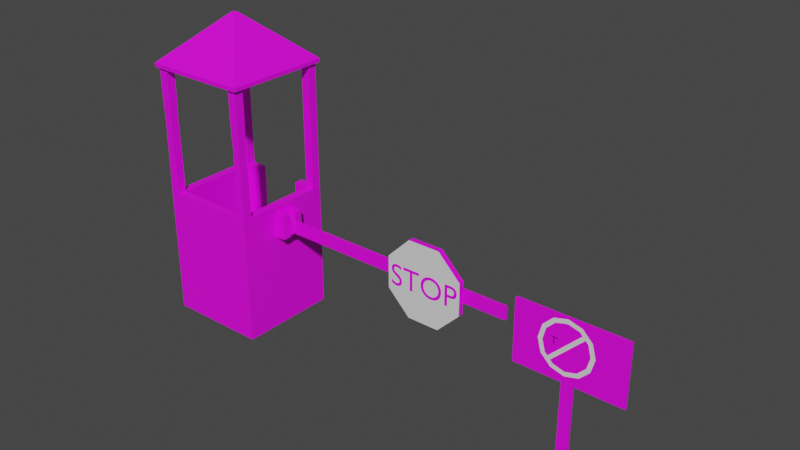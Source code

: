 # Source: Roadblock.blend  (saved by Blender 2.90.8; exported with 4.5.12 LTS)
import bpy
from mathutils import Matrix  # noqa: F401  (used for matrix-valued properties, if any)

bpy.ops.wm.read_factory_settings(use_empty=True)
scene = bpy.context.scene
scene.name = 'Scene'

# ---- collections
col_collection = bpy.data.collections.new('Collection'); scene.collection.children.link(col_collection)

# ---- images (referenced by path relative to the original .blend; pixels are not part of the script)
import os
ASSET_DIR = os.environ.get("B2B_ASSET_DIR", "")  # directory of the original .blend (textures are referenced by path, not embedded)
HERE = os.path.dirname(os.path.abspath(__file__))  # packed textures are extracted next to this script under _unpacked/

def load_image(name, relpath, width, height, colorspace="sRGB"):
    """Load a texture the original file referenced (path relative to the .blend, or extracted next to this script)."""
    p = next((c for c in (os.path.join(HERE, relpath), os.path.join(ASSET_DIR, relpath)) if relpath and os.path.exists(c)), "")
    if p:
        img = bpy.data.images.load(p, check_existing=True)
        img.name = name
    else:  # same state as the original file: an image datablock whose file is absent (Cycles renders it pink)
        img = bpy.data.images.new(name, width, height)
        img.source = "FILE"
        img.filepath = "//" + (relpath or name)
    img.colorspace_settings.name = colorspace
    return img
img_tt_rts_buildings_blue_tga = load_image('TT_RTS_Buildings_blue.tga', 'TT_RTS_Buildings_blue.tga', 1024, 1024, 'sRGB')

# ---- materials (node trees are filled in below, after node groups)
mat_booth = bpy.data.materials.new('Booth')
mat_booth.use_transparent_shadow = False
mat_stop_sign = bpy.data.materials.new('Stop Sign')
mat_stop_sign.use_transparent_shadow = False

# ---- material node trees
mat_booth.use_nodes = True; mat_booth.node_tree.nodes.clear()
_N = mat_booth.node_tree.nodes; _L = mat_booth.node_tree.links
n0 = _N.new('ShaderNodeBsdfPrincipled'); n0.name = 'Principled BSDF'; n0.location = (10, 300)
n0.distribution = 'GGX'
n0.subsurface_method = 'BURLEY'
n0.inputs[3].default_value = 1.45
n0.inputs[27].default_value = (0.0, 0.0, 0.0, 1.0)
n0.inputs[28].default_value = 1.0
n1 = _N.new('ShaderNodeOutputMaterial'); n1.name = 'Material Output'; n1.location = (300, 300)
n2 = _N.new('ShaderNodeTexImage'); n2.name = 'Image Texture'; n2.location = (-280, 280)
n2.image = img_tt_rts_buildings_blue_tga
_L.new(n0.outputs[0], n1.inputs[0])
_L.new(n2.outputs[0], n0.inputs[0])
n1.is_active_output = True
mat_stop_sign.use_nodes = True; mat_stop_sign.node_tree.nodes.clear()
_N = mat_stop_sign.node_tree.nodes; _L = mat_stop_sign.node_tree.links
n0 = _N.new('ShaderNodeBsdfPrincipled'); n0.name = 'Principled BSDF'; n0.location = (10, 300)
n0.distribution = 'GGX'
n0.subsurface_method = 'BURLEY'
n0.inputs[3].default_value = 1.45
n0.inputs[27].default_value = (0.0, 0.0, 0.0, 1.0)
n0.inputs[28].default_value = 1.0
n1 = _N.new('ShaderNodeOutputMaterial'); n1.name = 'Material Output'; n1.location = (300, 300)
_L.new(n0.outputs[0], n1.inputs[0])
n1.is_active_output = True

# ---- world
world_world = bpy.data.worlds.new('World'); scene.world = world_world
world_world.use_nodes = True; world_world.node_tree.nodes.clear()
_N = world_world.node_tree.nodes; _L = world_world.node_tree.links
n0 = _N.new('ShaderNodeOutputWorld'); n0.name = 'World Output'; n0.location = (300, 300)
n1 = _N.new('ShaderNodeBackground'); n1.name = 'Background'; n1.location = (10, 300)
n1.inputs[0].default_value = (0.05088, 0.05088, 0.05088, 1.0)
_L.new(n1.outputs[0], n0.inputs[0])
n0.is_active_output = True
world_world.color = (0.05088, 0.05088, 0.05088)
world_world.use_sun_shadow = False
world_world.sun_shadow_jitter_overblur = 0.0

# ---- meshes
me_cube = bpy.data.meshes.new('Cube')
me_cube.from_pydata([(0.8208, 0.8208, 0.06393), (1.0, 1.0, 0.0), (0.8208, -0.8208, 0.06393), (1.0, -1.0, 0.0), (-0.8208, 0.8208, 0.06393), (-1.0, 1.0, 0.0), (-0.8208, -0.8208, 0.06393), (-1.0, -1.0, 0.0), (1.0, -1.0, 0.2639), (-1.0, -1.0, 0.2639), (1.0, 1.0, 0.2639), (-1.0, 1.0, 0.2639), (1.0, -1.0, 1.42), (-1.0, -1.0, 1.42), (1.0, 1.0, 1.42), (-1.0, 1.0, 1.42), (0.8208, -0.8208, 1.42), (-0.8208, -0.8208, 1.42), (0.8208, 0.8208, 1.42), (-0.8208, 0.8208, 1.42), (0.5094, 1.0, 0.0), (-0.5094, 1.0, 0.0), (0.5094, -1.0, 0.2639), (-0.5094, -1.0, 0.2639), (-0.5094, -1.0, 0.0), (0.5094, -1.0, 0.0), (-0.5094, 1.0, 0.06393), (0.5094, 1.0, 0.06393), (0.5094, -0.8208, 0.06393), (-0.5094, -0.8208, 0.06393), (-0.5094, 0.8208, 0.06393), (0.5094, 0.8208, 0.06393), (0.5094, -1.0, 1.42), (-0.5094, -1.0, 1.42), (-0.5094, 1.0, 1.42), (0.5094, 1.0, 1.42), (0.5094, -0.8208, 1.42), (-0.5094, -0.8208, 1.42), (-0.5094, 0.8208, 1.42), (0.5094, 0.8208, 1.42), (-0.9988, -0.9989, 1.418), (-0.9988, -0.9989, 3.956), (-0.9988, -0.8209, 1.418), (-0.9988, -0.8209, 3.956), (-0.8208, -0.9989, 1.418), (-0.8208, -0.9989, 3.956), (-0.8208, -0.8209, 1.418), (-0.8208, -0.8209, 3.956), (0.8208, -0.9989, 1.418), (0.8208, -0.9989, 3.956), (0.8208, -0.8209, 1.418), (0.8208, -0.8209, 3.956), (0.9988, -0.9989, 1.418), (0.9988, -0.9989, 3.956), (0.9988, -0.8209, 1.418), (0.9988, -0.8209, 3.956), (-0.9988, 0.8173, 1.418), (-0.9988, 0.8173, 3.956), (-0.9988, 0.9953, 1.418), (-0.9988, 0.9953, 3.956), (-0.8208, 0.8173, 1.418), (-0.8208, 0.8173, 3.956), (-0.8208, 0.9953, 1.418), (-0.8208, 0.9953, 3.956), (0.8208, 0.8173, 1.418), (0.8208, 0.8173, 3.956), (0.8208, 0.9953, 1.418), (0.8208, 0.9953, 3.956), (0.9988, 0.8173, 1.418), (0.9988, 0.8173, 3.956), (0.9988, 0.9953, 1.418), (0.9988, 0.9953, 3.956), (-1.059, -1.059, 3.943), (1.059, -1.059, 3.943), (-1.059, 1.059, 3.943), (1.059, 1.059, 3.943), (-0.03866, 0.03866, 4.932), (-0.03866, -0.03866, 4.932), (0.03866, -0.03866, 4.932), (0.03866, 0.03866, 4.932), (-1.059, 1.059, 4.019), (-1.059, -1.059, 4.019), (1.059, -1.059, 4.019), (1.059, 1.059, 4.019), (-0.9918, -0.9919, 2.75), (-0.9903, -0.9904, 2.901), (-0.9988, -0.9989, 3.322), (-0.9988, -0.8209, 3.322), (-0.9903, -0.8294, 2.901), (-0.9918, -0.8279, 2.75), (-0.8208, -0.8209, 3.322), (-0.8292, -0.8294, 2.901), (-0.8277, -0.8279, 2.75), (-0.8208, -0.9989, 3.322), (-0.8292, -0.9904, 2.901), (-0.8277, -0.9919, 2.75), (0.8208, -0.9989, 2.052), (0.8343, -0.9854, 2.687), (0.8208, -0.9989, 3.322), (0.8208, -0.8209, 3.322), (0.8343, -0.8345, 2.687), (0.8208, -0.8209, 2.052), (0.9988, -0.8209, 3.322), (0.9852, -0.8345, 2.687), (0.9988, -0.8209, 2.052), (0.9988, -0.9989, 3.322), (0.9852, -0.9854, 2.687), (0.9988, -0.9989, 2.052), (0.8208, 0.8173, 2.052), (0.8208, 0.8173, 2.687), (0.8208, 0.8173, 3.322), (0.8208, 0.9953, 3.322), (0.8208, 0.9953, 2.687), (0.8208, 0.9953, 2.052), (0.9988, 0.9953, 3.322), (0.9988, 0.9953, 2.687), (0.9988, 0.9953, 2.052), (0.9988, 0.8173, 3.322), (0.9988, 0.8173, 2.687), (0.9988, 0.8173, 2.052), (-0.9988, 0.8173, 2.052), (-0.9988, 0.8173, 2.687), (-0.9988, 0.8173, 3.322), (-0.9988, 0.9953, 3.322), (-0.9988, 0.9953, 2.687), (-0.9988, 0.9953, 2.052), (-0.8208, 0.9953, 3.322), (-0.8208, 0.9953, 2.687), (-0.8208, 0.9953, 2.052), (-0.8208, 0.8173, 3.322), (-0.8208, 0.8173, 2.687), (-0.8208, 0.8173, 2.052), (0.9916, -0.2345, 0.8107), (0.9916, -0.2345, 1.28), (0.9916, 0.2345, 0.8107), (0.9916, 0.2345, 1.28), (1.231, -0.2345, 0.8107), (1.231, -0.2345, 1.28), (1.231, 0.2345, 0.8107), (1.231, 0.2345, 1.28), (0.9916, 0.07818, 0.8107), (0.9916, -0.07818, 0.8107), (0.9916, -0.07818, 1.28), (0.9916, 0.07818, 1.28), (1.231, -0.07818, 0.8107), (1.231, 0.07818, 0.8107), (1.231, 0.07818, 1.28), (1.231, -0.07818, 1.28), (1.111, 0.2345, 0.8107), (1.111, 0.2345, 1.28), (1.111, -0.2345, 0.8107), (1.111, -0.2345, 1.28), (1.111, 0.07818, 1.28), (1.111, -0.07818, 1.28), (1.111, 0.07818, 0.8107), (1.111, -0.07818, 0.8107), (-1.0, 1.0, -1.126), (-1.0, -1.0, -1.126), (-0.5094, 1.0, -1.126), (0.5094, -1.0, -1.126), (1.0, -1.0, -1.126), (1.0, 1.0, -1.126), (0.5094, 1.0, -1.126), (-0.5094, -1.0, -1.126), (-0.6418, -0.6742, 0.505), (-0.6418, -0.6742, 0.6717), (-0.6418, -0.1106, 0.505), (-0.6418, -0.1106, 0.6717), (0.5291, -0.6742, 0.505), (0.5291, -0.6742, 0.6717), (0.5291, -0.1106, 0.505), (0.5291, -0.1106, 0.6717), (-0.05633, -0.144, 0.505), (-0.05633, -0.144, 0.6717), (-0.05633, -0.6742, 0.505), (-0.05633, -0.6742, 0.6717), (-0.5276, -0.1106, 0.505), (-0.5276, -0.6742, 0.6717), (-0.5276, -0.1106, 0.6717), (-0.5276, -0.6742, 0.505), (0.4108, -0.1106, 0.6717), (0.4108, -0.6742, 0.505), (0.4108, -0.1106, 0.505), (0.4108, -0.6742, 0.6717), (-0.6418, -0.2234, 0.505), (-0.6418, -0.5615, 0.505), (-0.6418, -0.5615, 0.6717), (-0.6418, -0.2234, 0.6717), (0.5291, -0.5615, 0.505), (0.4108, -0.2234, 0.06185), (-0.5276, -0.2234, 0.06185), (0.5291, -0.2234, 0.505), (0.5291, -0.2234, 0.6717), (0.5291, -0.5615, 0.06185), (-0.6418, -0.2234, 0.06185), (0.5291, -0.5615, 0.6717), (-0.05633, -0.2234, 0.6717), (0.4108, -0.5615, 0.06185), (0.4108, -0.1106, 0.06185), (-0.05633, -0.5615, 0.6717), (-0.05633, -0.2234, 0.505), (-0.5276, -0.5615, 0.06185), (-0.5276, -0.6742, 0.06185), (-0.05633, -0.5615, 0.505), (-0.5276, -0.2234, 0.505), (0.5291, -0.6742, 0.06185), (0.4108, -0.6742, 0.06185), (-0.5276, -0.5615, 0.505), (-0.5276, -0.2234, 0.6717), (0.5291, -0.1106, 0.06185), (0.5291, -0.2234, 0.06185), (-0.5276, -0.5615, 0.6717), (0.4108, -0.2234, 0.6717), (-0.6418, -0.1106, 0.06185), (-0.5276, -0.1106, 0.06185), (0.4108, -0.5615, 0.6717), (0.4108, -0.2234, 0.505), (-0.6418, -0.6742, 0.06185), (-0.6418, -0.5615, 0.06185), (0.4108, -0.5615, 0.505), (8.789, -0.7142, 0.7756), (6.789, -0.7142, 0.7756), (8.789, -0.7142, 1.932), (6.789, -0.7142, 1.932), (7.891, -0.7142, 0.7756), (7.687, -0.7142, 0.7756), (7.891, -0.7142, 1.932), (7.687, -0.7142, 1.932), (7.687, -0.7142, -0.6147), (7.891, -0.7142, -0.6147), (8.789, -0.7674, 1.932), (8.789, -0.7674, 0.7756), (6.789, -0.7674, 0.7756), (6.789, -0.7674, 1.932), (7.891, -0.7674, 0.7756), (7.687, -0.7674, 0.7756), (7.891, -0.7674, 1.932), (7.687, -0.7674, 1.932), (7.687, -0.7674, -0.6147), (7.891, -0.7674, -0.6147), (7.393, -0.7696, 1.395), (7.523, -0.7696, 1.395), (7.393, -0.7696, 1.525), (7.523, -0.7696, 1.525), (7.413, -0.7696, 1.505), (7.413, -0.7696, 1.415), (7.503, -0.7696, 1.415), (7.503, -0.7696, 1.505), (7.505, -0.7696, 1.394), (7.635, -0.7696, 1.394), (7.505, -0.7696, 1.525), (7.635, -0.7696, 1.525), (7.525, -0.7696, 1.505), (7.525, -0.7696, 1.414), (7.616, -0.7696, 1.414), (7.616, -0.7696, 1.505), (7.453, -0.7696, 1.509), (7.583, -0.7696, 1.509), (7.453, -0.7696, 1.64), (7.583, -0.7696, 1.64), (7.472, -0.7696, 1.62), (7.472, -0.7696, 1.529), (7.563, -0.7696, 1.529), (7.563, -0.7696, 1.62), (7.734, -0.7704, 1.913), (7.482, -0.7704, 1.845), (7.297, -0.7704, 1.66), (7.229, -0.7704, 1.408), (7.297, -0.7704, 1.155), (7.482, -0.7704, 0.9704), (7.734, -0.7704, 0.9028), (7.986, -0.7704, 0.9704), (8.171, -0.7704, 1.155), (8.239, -0.7704, 1.408), (8.171, -0.7704, 1.66), (7.986, -0.7704, 1.845), (7.522, -0.7704, 1.774), (7.734, -0.7704, 1.831), (7.367, -0.7704, 1.619), (7.311, -0.7704, 1.408), (7.367, -0.7704, 1.196), (7.522, -0.7704, 1.041), (7.734, -0.7704, 0.9843), (7.946, -0.7704, 1.041), (8.101, -0.7704, 1.196), (8.157, -0.7704, 1.408), (8.101, -0.7704, 1.619), (7.946, -0.7704, 1.774), (7.997, -0.7704, 1.723), (8.049, -0.7704, 1.671), (8.048, -0.7704, 1.783), (8.11, -0.7704, 1.722), (7.471, -0.7704, 1.093), (7.419, -0.7704, 1.144), (7.42, -0.7704, 1.032), (7.358, -0.7704, 1.094), (7.857, -0.7677, 1.275), (8.039, -0.7677, 1.401), (7.845, -0.7677, 1.292), (8.027, -0.7677, 1.418), (7.899, -0.7677, 1.292), (7.935, -0.7677, 1.317), (7.972, -0.7677, 1.342), (8.008, -0.7677, 1.368), (7.985, -0.7677, 1.401), (7.958, -0.7677, 1.383), (7.902, -0.7677, 1.344), (7.876, -0.7677, 1.325), (8.0, -0.7677, 1.224), (8.036, -0.7677, 1.25), (7.709, -0.7677, 1.741), (7.653, -0.7677, 1.703), (7.953, -0.7677, 1.33), (7.93, -0.7677, 1.363), (8.041, -0.7677, 1.203), (7.654, -0.7677, 1.761), (7.729, -0.7696, 1.029), (7.606, -0.7696, 1.192), (7.853, -0.7696, 1.192), (7.688, -0.7696, 1.249), (7.77, -0.7696, 1.249), (7.606, -0.7696, 1.152), (7.853, -0.7696, 1.152), (7.688, -0.7696, 1.152), (7.77, -0.7696, 1.152)], [], [(30, 4, 6, 29), (24, 23, 9, 7), (7, 9, 11, 5), (24, 7, 157, 163), (1, 10, 8, 3), (20, 27, 10, 1), (29, 6, 17, 37), (6, 4, 19, 17), (8, 10, 14, 12), (11, 9, 13, 15), (37, 17, 13, 33), (18, 16, 12, 14), (17, 19, 15, 13), (39, 18, 14, 35), (26, 11, 15, 34), (22, 8, 12, 32), (31, 0, 18, 39), (0, 2, 16, 18), (4, 30, 38, 19), (27, 31, 39, 35), (9, 23, 33, 13), (23, 22, 32, 33), (10, 27, 35, 14), (27, 26, 30, 31), (19, 38, 34, 15), (26, 34, 38, 30), (16, 36, 32, 12), (36, 37, 33, 32), (2, 28, 36, 16), (28, 29, 37, 36), (5, 11, 26, 21), (21, 26, 27, 20), (1, 3, 160, 161), (7, 5, 156, 157), (3, 8, 22, 25), (25, 22, 23, 24), (0, 31, 28, 2), (31, 30, 29, 28), (86, 41, 43, 87), (87, 43, 47, 90), (90, 47, 45, 93), (93, 45, 41, 86), (42, 46, 44, 40), (47, 43, 41, 45), (98, 49, 51, 99), (99, 51, 55, 102), (102, 55, 53, 105), (105, 53, 49, 98), (50, 54, 52, 48), (55, 51, 49, 53), (122, 57, 59, 123), (123, 59, 63, 126), (126, 63, 61, 129), (129, 61, 57, 122), (58, 62, 60, 56), (63, 59, 57, 61), (110, 65, 67, 111), (111, 67, 71, 114), (114, 71, 69, 117), (117, 69, 65, 110), (66, 70, 68, 64), (71, 67, 65, 69), (72, 74, 75, 73), (77, 78, 79, 76), (75, 74, 80, 83), (72, 73, 82, 81), (73, 75, 83, 82), (74, 72, 81, 80), (77, 76, 80, 81), (78, 77, 81, 82), (79, 78, 82, 83), (76, 79, 83, 80), (44, 95, 84, 40), (95, 94, 85, 84), (94, 93, 86, 85), (46, 92, 95, 44), (92, 91, 94, 95), (91, 90, 93, 94), (42, 89, 92, 46), (89, 88, 91, 92), (88, 87, 90, 91), (40, 84, 89, 42), (84, 85, 88, 89), (85, 86, 87, 88), (52, 107, 96, 48), (107, 106, 97, 96), (106, 105, 98, 97), (54, 104, 107, 52), (104, 103, 106, 107), (103, 102, 105, 106), (50, 101, 104, 54), (101, 100, 103, 104), (100, 99, 102, 103), (48, 96, 101, 50), (96, 97, 100, 101), (97, 98, 99, 100), (68, 119, 108, 64), (119, 118, 109, 108), (118, 117, 110, 109), (70, 116, 119, 68), (116, 115, 118, 119), (115, 114, 117, 118), (66, 113, 116, 70), (113, 112, 115, 116), (112, 111, 114, 115), (64, 108, 113, 66), (108, 109, 112, 113), (109, 110, 111, 112), (60, 131, 120, 56), (131, 130, 121, 120), (130, 129, 122, 121), (62, 128, 131, 60), (128, 127, 130, 131), (127, 126, 129, 130), (58, 125, 128, 62), (125, 124, 127, 128), (124, 123, 126, 127), (56, 120, 125, 58), (120, 121, 124, 125), (121, 122, 123, 124), (140, 143, 135, 134), (148, 149, 139, 138), (144, 147, 137, 136), (150, 151, 133, 132), (155, 144, 136, 150), (153, 142, 133, 151), (149, 135, 143, 152), (152, 143, 142, 153), (148, 138, 145, 154), (155, 153, 147, 144), (138, 139, 146, 145), (154, 145, 146, 152), (132, 133, 142, 141), (141, 142, 143, 140), (140, 154, 155, 141), (134, 148, 154, 140), (153, 155, 154, 152), (139, 149, 152, 146), (147, 153, 151, 137), (141, 155, 150, 132), (136, 137, 151, 150), (134, 135, 149, 148), (162, 161, 160, 159), (156, 158, 163, 157), (158, 162, 159, 163), (20, 1, 161, 162), (5, 21, 158, 156), (25, 24, 163, 159), (3, 25, 159, 160), (21, 20, 162, 158), (184, 187, 167, 166), (182, 180, 171, 170), (188, 195, 169, 168), (179, 177, 165, 164), (188, 168, 205, 193), (211, 186, 165, 177), (215, 199, 175, 183), (207, 203, 174, 179), (181, 183, 175, 174), (176, 178, 173, 172), (166, 167, 178, 176), (170, 191, 210, 209), (199, 211, 177, 175), (174, 175, 177, 179), (168, 169, 183, 181), (195, 215, 183, 169), (203, 219, 181, 174), (172, 173, 180, 182), (172, 182, 216, 200), (200, 216, 219, 203), (171, 180, 212, 192), (192, 212, 215, 195), (216, 182, 198, 189), (173, 178, 208, 196), (196, 208, 211, 199), (166, 176, 214, 213), (204, 184, 194, 190), (181, 219, 197, 206), (184, 204, 207, 185), (207, 179, 202, 201), (176, 172, 200, 204), (219, 188, 193, 197), (204, 200, 203, 207), (185, 207, 201, 218), (180, 173, 196, 212), (168, 181, 206, 205), (212, 196, 199, 215), (179, 164, 217, 202), (178, 167, 187, 208), (176, 204, 190, 214), (208, 187, 186, 211), (191, 216, 189, 210), (184, 166, 213, 194), (182, 170, 209, 198), (216, 191, 188, 219), (198, 209, 210, 189), (170, 171, 192, 191), (164, 185, 218, 217), (191, 192, 195, 188), (218, 201, 202, 217), (164, 165, 186, 185), (213, 214, 190, 194), (185, 186, 187, 184), (197, 193, 205, 206), (224, 226, 222, 220), (221, 223, 227, 225), (225, 224, 229, 228), (225, 227, 226, 224), (234, 231, 230, 236), (232, 235, 237, 233), (235, 238, 239, 234), (235, 234, 236, 237), (223, 221, 232, 233), (228, 229, 239, 238), (222, 226, 236, 230), (225, 228, 238, 235), (226, 227, 237, 236), (224, 220, 231, 234), (229, 224, 234, 239), (220, 222, 230, 231), (227, 223, 233, 237), (221, 225, 235, 232), (245, 244, 242, 240), (246, 245, 240, 241), (247, 246, 241, 243), (244, 247, 243, 242), (253, 252, 250, 248), (254, 253, 248, 249), (255, 254, 249, 251), (252, 255, 251, 250), (261, 260, 258, 256), (262, 261, 256, 257), (263, 262, 257, 259), (260, 263, 259, 258), (287, 288, 290, 275), (276, 277, 264, 265), (278, 276, 265, 266), (279, 278, 266, 267), (280, 279, 267, 268), (293, 280, 268, 295), (282, 281, 269, 270), (283, 282, 270, 271), (284, 283, 271, 272), (285, 284, 272, 273), (286, 285, 273, 274), (289, 286, 274, 291), (277, 287, 275, 264), (288, 289, 291, 290), (281, 292, 294, 269), (292, 293, 295, 294), (288, 293, 292, 289), (303, 297, 299, 304), (296, 300, 307, 298), (300, 301, 306, 307), (312, 302, 305, 313), (302, 303, 304, 305), (312, 301, 308, 314), (313, 305, 310, 315), (306, 313, 315, 311), (302, 312, 314, 309), (301, 312, 313, 306), (324, 322, 318, 320), (321, 323, 319, 317), (323, 324, 320, 319), (316, 324, 323), (316, 323, 321), (316, 322, 324)])
me_cube.polygons.foreach_set('use_smooth', [0, 0, 0, 0, 0, 0, 0, 0, 0, 0, 0, 0, 0, 0, 0, 0, 0, 0, 0, 0, 0, 0, 0, 0, 0, 0, 0, 0, 0, 0, 0, 0, 0, 0, 0, 0, 0, 0, 0, 0, 0, 0, 0, 0, 0, 0, 0, 0, 0, 0, 0, 0, 0, 0, 0, 0, 0, 0, 0, 0, 0, 0, 0, 0, 0, 0, 0, 0, 0, 0, 0, 0, 0, 0, 0, 0, 0, 0, 0, 0, 0, 0, 0, 0, 0, 0, 0, 0, 0, 0, 0, 0, 0, 0, 0, 0, 0, 0, 0, 0, 0, 0, 0, 0, 0, 0, 0, 0, 0, 0, 0, 0, 0, 0, 0, 0, 0, 0, 0, 0, 0, 0, 0, 0, 0, 0, 0, 0, 0, 0, 0, 0, 0, 0, 0, 0, 0, 0, 0, 0, 0, 0, 0, 0, 0, 0, 0, 0, 0, 0, 0, 0, 0, 0, 0, 0, 0, 0, 0, 0, 0, 0, 0, 0, 0, 0, 0, 0, 0, 0, 0, 0, 0, 0, 0, 0, 0, 0, 0, 0, 0, 0, 0, 0, 0, 0, 0, 0, 0, 0, 0, 0, 0, 0, 0, 0, 0, 0, 0, 0, 0, 0, 0, 0, 0, 0, 0, 0, 0, 0, 0, 0, 0, 0, 0, 0, 0, 0, 0, 0, 0, 0, 0, 0, 0, 0, 0, 0, 0, 0, 0, 0, 0, 0, 1, 1, 1, 1, 1, 1, 1, 1, 1, 1, 1, 1, 1, 1, 1, 1, 1, 0, 0, 0, 0, 0, 0, 0, 0, 0, 0, 0, 0, 0, 0, 0, 0])
me_cube.polygons.foreach_set('material_index', [0, 0, 0, 0, 0, 0, 0, 0, 0, 0, 0, 0, 0, 0, 0, 0, 0, 0, 0, 0, 0, 0, 0, 0, 0, 0, 0, 0, 0, 0, 0, 0, 0, 0, 0, 0, 0, 0, 0, 0, 0, 0, 0, 0, 0, 0, 0, 0, 0, 0, 0, 0, 0, 0, 0, 0, 0, 0, 0, 0, 0, 0, 0, 0, 0, 0, 0, 0, 0, 0, 0, 0, 0, 0, 0, 0, 0, 0, 0, 0, 0, 0, 0, 0, 0, 0, 0, 0, 0, 0, 0, 0, 0, 0, 0, 0, 0, 0, 0, 0, 0, 0, 0, 0, 0, 0, 0, 0, 0, 0, 0, 0, 0, 0, 0, 0, 0, 0, 0, 0, 0, 0, 0, 0, 0, 0, 0, 0, 0, 0, 0, 0, 0, 0, 0, 0, 0, 0, 0, 0, 0, 0, 0, 0, 0, 0, 0, 0, 0, 0, 0, 0, 0, 0, 0, 0, 0, 0, 0, 0, 0, 0, 0, 0, 0, 0, 0, 0, 0, 0, 0, 0, 0, 0, 0, 0, 0, 0, 0, 0, 0, 0, 0, 0, 0, 0, 0, 0, 0, 0, 0, 0, 0, 0, 0, 0, 0, 0, 0, 0, 0, 0, 0, 0, 0, 0, 0, 0, 0, 0, 0, 0, 0, 0, 0, 0, 0, 0, 0, 0, 0, 0, 0, 0, 0, 0, 0, 0, 0, 0, 0, 0, 0, 0, 1, 1, 1, 1, 1, 1, 1, 1, 1, 1, 1, 1, 1, 1, 1, 1, 1, 0, 0, 0, 0, 0, 0, 0, 0, 0, 0, 0, 0, 0, 0, 0, 0])
_uv = me_cube.uv_layers.new(name='UVMap')
_uv.uv.foreach_set('vector', [0.9649, 0.02997, 0.9681, 0.02997, 0.9681, 0.04668, 0.9649, 0.04668, 0.6451, 0.0994, 0.6451, 0.1115, 0.6292, 0.1115, 0.6292, 0.0994, 0.6957, 0.09859, 0.6957, 0.1109, 0.6282, 0.1109, 0.6282, 0.09859, 0.6451, 0.0994, 0.6292, 0.0994, 0.6292, 0.0994, 0.6451, 0.0994, 0.6961, 0.09947, 0.6961, 0.1116, 0.6283, 0.1116, 0.6283, 0.09947, 0.6795, 0.09972, 0.6795, 0.1026, 0.696, 0.1117, 0.696, 0.09972, 0.6413, 0.1637, 0.6285, 0.1637, 0.6285, 0.09931, 0.6413, 0.09931, 0.696, 0.0993, 0.6285, 0.0993, 0.6285, 0.1645, 0.696, 0.1645, 0.6283, 0.1116, 0.6961, 0.1116, 0.6961, 0.1646, 0.6283, 0.1646, 0.6282, 0.1109, 0.6957, 0.1109, 0.6957, 0.1646, 0.6282, 0.1646, 0.6297, 0.1603, 0.6292, 0.1603, 0.629, 0.1601, 0.6296, 0.1601, 0.6306, 0.1617, 0.6306, 0.1603, 0.6308, 0.1601, 0.6308, 0.1619, 0.6292, 0.1603, 0.6292, 0.1617, 0.629, 0.1619, 0.629, 0.1601, 0.6302, 0.1617, 0.6306, 0.1617, 0.6308, 0.1619, 0.6302, 0.1619, 0.6607, 0.1026, 0.6421, 0.1117, 0.6421, 0.1643, 0.6607, 0.1643, 0.6779, 0.1115, 0.6938, 0.1115, 0.6938, 0.1643, 0.6779, 0.1643, 0.2401, 0.4657, 0.239, 0.4647, 0.2388, 0.4588, 0.2407, 0.4589, 0.6282, 0.09885, 0.6958, 0.09885, 0.6958, 0.1652, 0.6282, 0.1652, 0.2384, 0.4697, 0.2394, 0.4693, 0.239, 0.4738, 0.238, 0.4737, 0.6607, 0.09894, 0.6416, 0.09894, 0.6416, 0.1651, 0.6607, 0.1651, 0.6292, 0.1115, 0.6451, 0.1115, 0.6451, 0.1643, 0.6292, 0.1643, 0.6451, 0.1115, 0.6779, 0.1115, 0.6779, 0.1643, 0.6451, 0.1643, 0.696, 0.1117, 0.6795, 0.1026, 0.6795, 0.1643, 0.696, 0.1643, 0.9546, 0.02815, 0.9649, 0.02815, 0.9649, 0.02997, 0.9546, 0.02997, 0.6292, 0.1617, 0.6297, 0.1617, 0.6296, 0.1619, 0.629, 0.1619, 0.6607, 0.09894, 0.6607, 0.1651, 0.6798, 0.1651, 0.6798, 0.09894, 0.6306, 0.1603, 0.6302, 0.1603, 0.6302, 0.1601, 0.6308, 0.1601, 0.6302, 0.1603, 0.6297, 0.1603, 0.6296, 0.1601, 0.6302, 0.1601, 0.696, 0.1637, 0.6832, 0.1637, 0.6832, 0.09931, 0.696, 0.09931, 0.6832, 0.1637, 0.6413, 0.1637, 0.6413, 0.09931, 0.6832, 0.09931, 0.6421, 0.09972, 0.6421, 0.1117, 0.6607, 0.1026, 0.6596, 0.09972, 0.6591, 0.09972, 0.6602, 0.1026, 0.6795, 0.1026, 0.6795, 0.09972, 0.6961, 0.09947, 0.6283, 0.09947, 0.6283, 0.09947, 0.6961, 0.09947, 0.6957, 0.09859, 0.6282, 0.09859, 0.6282, 0.09859, 0.6957, 0.09859, 0.6938, 0.0994, 0.6938, 0.1115, 0.6779, 0.1115, 0.6779, 0.0994, 0.6779, 0.0994, 0.6779, 0.1115, 0.6451, 0.1115, 0.6451, 0.0994, 0.9514, 0.02997, 0.9546, 0.02997, 0.9546, 0.04668, 0.9514, 0.04668, 0.9546, 0.02997, 0.9649, 0.02997, 0.9649, 0.04668, 0.9546, 0.04668, 0.1942, 0.2757, 0.1942, 0.3472, 0.2509, 0.3472, 0.2509, 0.2757, 0.1942, 0.2757, 0.1942, 0.3472, 0.2509, 0.3472, 0.2509, 0.2757, 0.1942, 0.2757, 0.1942, 0.3472, 0.2509, 0.3472, 0.2509, 0.2757, 0.1942, 0.2757, 0.1942, 0.3472, 0.2509, 0.3472, 0.2509, 0.2757, 0.125, 0.5, 0.375, 0.5, 0.375, 0.75, 0.125, 0.75, 0.625, 0.5, 0.875, 0.5, 0.875, 0.75, 0.625, 0.75, 0.1942, 0.2757, 0.1942, 0.3472, 0.2509, 0.3472, 0.2509, 0.2757, 0.1942, 0.2757, 0.1942, 0.3472, 0.2509, 0.3472, 0.2509, 0.2757, 0.1942, 0.2757, 0.1942, 0.3472, 0.2509, 0.3472, 0.2509, 0.2757, 0.1942, 0.2757, 0.1942, 0.3472, 0.2509, 0.3472, 0.2509, 0.2757, 0.125, 0.5, 0.375, 0.5, 0.375, 0.75, 0.125, 0.75, 0.625, 0.5, 0.875, 0.5, 0.875, 0.75, 0.625, 0.75, 0.1942, 0.2757, 0.1942, 0.3472, 0.2509, 0.3472, 0.2509, 0.2757, 0.1942, 0.2757, 0.1942, 0.3472, 0.2509, 0.3472, 0.2509, 0.2757, 0.1942, 0.2757, 0.1942, 0.3472, 0.2509, 0.3472, 0.2509, 0.2757, 0.1942, 0.2757, 0.1942, 0.3472, 0.2509, 0.3472, 0.2509, 0.2757, 0.125, 0.5, 0.375, 0.5, 0.375, 0.75, 0.125, 0.75, 0.625, 0.5, 0.875, 0.5, 0.875, 0.75, 0.625, 0.75, 0.1942, 0.2757, 0.1942, 0.3472, 0.2509, 0.3472, 0.2509, 0.2757, 0.1942, 0.2757, 0.1942, 0.3472, 0.2509, 0.3472, 0.2509, 0.2757, 0.1942, 0.2757, 0.1942, 0.3472, 0.2509, 0.3472, 0.2509, 0.2757, 0.1942, 0.2757, 0.1942, 0.3472, 0.2509, 0.3472, 0.2509, 0.2757, 0.125, 0.5, 0.375, 0.5, 0.375, 0.75, 0.125, 0.75, 0.625, 0.5, 0.875, 0.5, 0.875, 0.75, 0.625, 0.75, 0.6963, 0.1655, 0.6963, 0.09855, 0.6269, 0.09855, 0.6269, 0.1655, 0.4817, 0.4817, 0.5183, 0.4817, 0.5183, 0.5183, 0.4817, 0.5183, 0.008118, 0.759, 0.2429, 0.759, 0.2429, 0.7521, 0.008118, 0.7521, 0.008118, 0.759, 0.2429, 0.759, 0.2429, 0.7521, 0.008118, 0.7521, 0.2429, 0.759, 0.008118, 0.759, 0.008118, 0.7521, 0.2429, 0.7521, 0.2429, 0.759, 0.008118, 0.759, 0.008118, 0.7521, 0.2429, 0.7521, 0.1212, 0.865, 0.1297, 0.865, 0.243, 0.7517, 0.00789, 0.7517, 0.1297, 0.865, 0.1212, 0.865, 0.00789, 0.7517, 0.243, 0.7517, 0.1212, 0.865, 0.1297, 0.865, 0.243, 0.7517, 0.00789, 0.7517, 0.1297, 0.865, 0.1212, 0.865, 0.00789, 0.7517, 0.243, 0.7517, 0.1942, 0.2757, 0.1942, 0.3472, 0.2509, 0.3472, 0.2509, 0.2757, 0.1942, 0.2757, 0.1942, 0.3472, 0.2509, 0.3472, 0.2509, 0.2757, 0.1942, 0.2757, 0.1942, 0.3472, 0.2509, 0.3472, 0.2509, 0.2757, 0.1942, 0.2757, 0.1942, 0.3472, 0.2509, 0.3472, 0.2509, 0.2757, 0.1942, 0.2757, 0.1942, 0.3472, 0.2509, 0.3472, 0.2509, 0.2757, 0.1942, 0.2757, 0.1942, 0.3472, 0.2509, 0.3472, 0.2509, 0.2757, 0.1942, 0.2757, 0.1942, 0.3472, 0.2509, 0.3472, 0.2509, 0.2757, 0.1942, 0.2757, 0.1942, 0.3472, 0.2509, 0.3472, 0.2509, 0.2757, 0.1942, 0.2757, 0.1942, 0.3472, 0.2509, 0.3472, 0.2509, 0.2757, 0.1942, 0.2757, 0.1942, 0.3472, 0.2509, 0.3472, 0.2509, 0.2757, 0.1942, 0.2757, 0.1942, 0.3472, 0.2509, 0.3472, 0.2509, 0.2757, 0.1942, 0.2757, 0.1942, 0.3472, 0.2509, 0.3472, 0.2509, 0.2757, 0.1942, 0.2757, 0.1942, 0.3472, 0.2509, 0.3472, 0.2509, 0.2757, 0.1942, 0.2757, 0.1942, 0.3472, 0.2509, 0.3472, 0.2509, 0.2757, 0.1942, 0.2757, 0.1942, 0.3472, 0.2509, 0.3472, 0.2509, 0.2757, 0.1942, 0.2757, 0.1942, 0.3472, 0.2509, 0.3472, 0.2509, 0.2757, 0.1942, 0.2757, 0.1942, 0.3472, 0.2509, 0.3472, 0.2509, 0.2757, 0.1942, 0.2757, 0.1942, 0.3472, 0.2509, 0.3472, 0.2509, 0.2757, 0.1942, 0.2757, 0.1942, 0.3472, 0.2509, 0.3472, 0.2509, 0.2757, 0.1942, 0.2757, 0.1942, 0.3472, 0.2509, 0.3472, 0.2509, 0.2757, 0.1942, 0.2757, 0.1942, 0.3472, 0.2509, 0.3472, 0.2509, 0.2757, 0.1942, 0.2757, 0.1942, 0.3472, 0.2509, 0.3472, 0.2509, 0.2757, 0.1942, 0.2757, 0.1942, 0.3472, 0.2509, 0.3472, 0.2509, 0.2757, 0.1942, 0.2757, 0.1942, 0.3472, 0.2509, 0.3472, 0.2509, 0.2757, 0.1942, 0.2757, 0.1942, 0.3472, 0.2509, 0.3472, 0.2509, 0.2757, 0.1942, 0.2757, 0.1942, 0.3472, 0.2509, 0.3472, 0.2509, 0.2757, 0.1942, 0.2757, 0.1942, 0.3472, 0.2509, 0.3472, 0.2509, 0.2757, 0.1942, 0.2757, 0.1942, 0.3472, 0.2509, 0.3472, 0.2509, 0.2757, 0.1942, 0.2757, 0.1942, 0.3472, 0.2509, 0.3472, 0.2509, 0.2757, 0.1942, 0.2757, 0.1942, 0.3472, 0.2509, 0.3472, 0.2509, 0.2757, 0.1942, 0.2757, 0.1942, 0.3472, 0.2509, 0.3472, 0.2509, 0.2757, 0.1942, 0.2757, 0.1942, 0.3472, 0.2509, 0.3472, 0.2509, 0.2757, 0.1942, 0.2757, 0.1942, 0.3472, 0.2509, 0.3472, 0.2509, 0.2757, 0.1942, 0.2757, 0.1942, 0.3472, 0.2509, 0.3472, 0.2509, 0.2757, 0.1942, 0.2757, 0.1942, 0.3472, 0.2509, 0.3472, 0.2509, 0.2757, 0.1942, 0.2757, 0.1942, 0.3472, 0.2509, 0.3472, 0.2509, 0.2757, 0.1942, 0.2757, 0.1942, 0.3472, 0.2509, 0.3472, 0.2509, 0.2757, 0.1942, 0.2757, 0.1942, 0.3472, 0.2509, 0.3472, 0.2509, 0.2757, 0.1942, 0.2757, 0.1942, 0.3472, 0.2509, 0.3472, 0.2509, 0.2757, 0.1942, 0.2757, 0.1942, 0.3472, 0.2509, 0.3472, 0.2509, 0.2757, 0.1942, 0.2757, 0.1942, 0.3472, 0.2509, 0.3472, 0.2509, 0.2757, 0.1942, 0.2757, 0.1942, 0.3472, 0.2509, 0.3472, 0.2509, 0.2757, 0.1942, 0.2757, 0.1942, 0.3472, 0.2509, 0.3472, 0.2509, 0.2757, 0.1942, 0.2757, 0.1942, 0.3472, 0.2509, 0.3472, 0.2509, 0.2757, 0.1942, 0.2757, 0.1942, 0.3472, 0.2509, 0.3472, 0.2509, 0.2757, 0.1942, 0.2757, 0.1942, 0.3472, 0.2509, 0.3472, 0.2509, 0.2757, 0.1942, 0.2757, 0.1942, 0.3472, 0.2509, 0.3472, 0.2509, 0.2757, 0.1942, 0.2757, 0.1942, 0.3472, 0.2509, 0.3472, 0.2509, 0.2757, 0.5578, 0.1235, 0.5918, 0.1235, 0.5918, 0.152, 0.5578, 0.152, 0.5578, 0.1235, 0.5918, 0.1235, 0.5918, 0.152, 0.5578, 0.152, 0.5578, 0.1235, 0.5918, 0.1235, 0.5918, 0.152, 0.5578, 0.152, 0.5578, 0.1235, 0.5918, 0.1235, 0.5918, 0.152, 0.5578, 0.152, 0.08291, 0.05443, 0.08979, 0.05443, 0.08979, 0.05902, 0.08291, 0.05902, 0.5696, 0.136, 0.5696, 0.1515, 0.5582, 0.1515, 0.5582, 0.136, 0.5918, 0.136, 0.5918, 0.1515, 0.5799, 0.1515, 0.5799, 0.136, 0.5799, 0.136, 0.5799, 0.1515, 0.5696, 0.1515, 0.5696, 0.136, 0.08291, 0.04526, 0.08979, 0.04526, 0.08979, 0.04985, 0.08291, 0.04985, 0.5578, 0.1235, 0.5918, 0.1235, 0.5918, 0.152, 0.5578, 0.152, 0.5578, 0.1235, 0.5918, 0.1235, 0.5918, 0.152, 0.5578, 0.152, 0.5578, 0.1235, 0.5918, 0.1235, 0.5918, 0.152, 0.5578, 0.152, 0.5578, 0.1235, 0.5918, 0.1235, 0.5918, 0.152, 0.5578, 0.152, 0.5578, 0.1235, 0.5918, 0.1235, 0.5918, 0.152, 0.5578, 0.152, 0.07603, 0.04985, 0.08291, 0.04985, 0.08291, 0.05443, 0.07603, 0.05443, 0.07603, 0.04526, 0.08291, 0.04526, 0.08291, 0.04985, 0.07603, 0.04985, 0.5578, 0.1235, 0.5918, 0.1235, 0.5918, 0.152, 0.5578, 0.152, 0.5918, 0.1205, 0.5918, 0.136, 0.5799, 0.136, 0.5799, 0.1205, 0.5696, 0.1205, 0.5696, 0.136, 0.5582, 0.136, 0.5582, 0.1205, 0.07603, 0.05443, 0.08291, 0.05443, 0.08291, 0.05902, 0.07603, 0.05902, 0.5578, 0.1235, 0.5918, 0.1235, 0.5918, 0.152, 0.5578, 0.152, 0.5578, 0.1235, 0.5918, 0.1235, 0.5918, 0.152, 0.5578, 0.152, 0.673, 0.1639, 0.6957, 0.1639, 0.6957, 0.09869, 0.673, 0.09869, 0.6277, 0.1639, 0.6504, 0.1639, 0.6504, 0.09869, 0.6277, 0.09869, 0.6504, 0.1639, 0.673, 0.1639, 0.673, 0.09869, 0.6504, 0.09869, 0.6795, 0.09972, 0.696, 0.09972, 0.696, 0.09972, 0.6795, 0.09972, 0.6421, 0.09972, 0.6596, 0.09972, 0.6596, 0.09972, 0.6421, 0.09972, 0.6779, 0.0994, 0.6451, 0.0994, 0.6451, 0.0994, 0.6779, 0.0994, 0.6938, 0.0994, 0.6779, 0.0994, 0.6779, 0.0994, 0.6938, 0.0994, 0.6591, 0.09972, 0.6795, 0.09972, 0.6795, 0.09972, 0.6591, 0.09972, 0.2069, 0.4429, 0.2165, 0.4429, 0.2165, 0.4454, 0.2069, 0.4454, 0.2069, 0.457, 0.2165, 0.457, 0.2165, 0.4583, 0.2069, 0.4583, 0.2069, 0.4686, 0.2165, 0.4686, 0.2165, 0.4712, 0.2069, 0.4712, 0.2069, 0.4828, 0.2165, 0.4828, 0.2165, 0.4841, 0.2069, 0.4841, 0.2022, 0.4026, 0.2252, 0.4026, 0.2252, 0.5069, 0.2022, 0.5069, 0.2365, 0.4124, 0.2365, 0.4021, 0.2517, 0.4021, 0.2517, 0.4124, 0.2365, 0.4973, 0.2365, 0.4551, 0.2517, 0.4551, 0.2517, 0.4973, 0.1494, 0.7, 0.25, 0.7, 0.25, 0.75, 0.1494, 0.75, 0.2069, 0.4725, 0.2165, 0.4725, 0.2165, 0.4776, 0.2069, 0.4776, 0.2069, 0.4467, 0.2165, 0.4467, 0.2165, 0.4519, 0.2069, 0.4519, 0.2069, 0.4454, 0.2165, 0.4454, 0.2165, 0.4467, 0.2069, 0.4467, 0.2022, 0.4026, 0.2252, 0.4026, 0.2252, 0.5069, 0.2022, 0.5069, 0.2365, 0.4551, 0.2365, 0.4124, 0.2517, 0.4124, 0.2517, 0.4551, 0.2069, 0.4776, 0.2165, 0.4776, 0.2165, 0.4828, 0.2069, 0.4828, 0.2069, 0.4712, 0.2165, 0.4712, 0.2165, 0.4725, 0.2069, 0.4725, 0.2365, 0.5081, 0.2365, 0.4973, 0.2517, 0.4973, 0.2517, 0.5081, 0.25, 0.7, 0.3497, 0.7, 0.3497, 0.75, 0.25, 0.75, 0.2069, 0.4519, 0.2165, 0.4519, 0.2165, 0.457, 0.2069, 0.457, 0.25, 0.5, 0.3497, 0.5, 0.3497, 0.55, 0.25, 0.55, 0.25, 0.55, 0.3497, 0.55, 0.3497, 0.7, 0.25, 0.7, 0.1755, 0.5081, 0.1755, 0.4973, 0.1908, 0.4973, 0.1908, 0.5081, 0.1908, 0.5081, 0.1908, 0.4973, 0.2365, 0.4973, 0.2365, 0.5081, 0.1776, 0.4026, 0.2005, 0.4026, 0.2005, 0.5069, 0.1776, 0.5069, 0.1755, 0.4551, 0.1755, 0.4124, 0.1908, 0.4124, 0.1908, 0.4551, 0.1908, 0.4551, 0.1908, 0.4124, 0.2365, 0.4124, 0.2365, 0.4551, 0.1776, 0.4026, 0.2005, 0.4026, 0.2005, 0.5069, 0.1776, 0.5069, 0.2022, 0.4026, 0.2252, 0.4026, 0.2252, 0.5069, 0.2022, 0.5069, 0.2022, 0.4026, 0.2252, 0.4026, 0.2252, 0.5069, 0.2022, 0.5069, 0.125, 0.55, 0.1494, 0.55, 0.1494, 0.7, 0.125, 0.7, 0.2022, 0.4026, 0.2252, 0.4026, 0.2252, 0.5069, 0.2022, 0.5069, 0.1494, 0.5, 0.25, 0.5, 0.25, 0.55, 0.1494, 0.55, 0.1776, 0.4026, 0.2005, 0.4026, 0.2005, 0.5069, 0.1776, 0.5069, 0.1494, 0.55, 0.25, 0.55, 0.25, 0.7, 0.1494, 0.7, 0.1776, 0.4026, 0.2005, 0.4026, 0.2005, 0.5069, 0.1776, 0.5069, 0.1755, 0.4973, 0.1755, 0.4551, 0.1908, 0.4551, 0.1908, 0.4973, 0.2022, 0.4026, 0.2252, 0.4026, 0.2252, 0.5069, 0.2022, 0.5069, 0.1908, 0.4973, 0.1908, 0.4551, 0.2365, 0.4551, 0.2365, 0.4973, 0.2022, 0.4026, 0.2252, 0.4026, 0.2252, 0.5069, 0.2022, 0.5069, 0.1755, 0.4124, 0.1755, 0.4021, 0.1908, 0.4021, 0.1908, 0.4124, 0.2022, 0.4026, 0.2252, 0.4026, 0.2252, 0.5069, 0.2022, 0.5069, 0.1908, 0.4124, 0.1908, 0.4021, 0.2365, 0.4021, 0.2365, 0.4124, 0.2022, 0.4026, 0.2252, 0.4026, 0.2252, 0.5069, 0.2022, 0.5069, 0.2022, 0.4026, 0.2252, 0.4026, 0.2252, 0.5069, 0.2022, 0.5069, 0.2022, 0.4026, 0.2252, 0.4026, 0.2252, 0.5069, 0.2022, 0.5069, 0.3497, 0.55, 0.375, 0.55, 0.375, 0.7, 0.3497, 0.7, 0.3497, 0.5, 0.375, 0.5, 0.375, 0.55, 0.3497, 0.55, 0.2069, 0.4583, 0.2165, 0.4583, 0.2165, 0.4609, 0.2069, 0.4609, 0.2022, 0.4026, 0.2252, 0.4026, 0.2252, 0.5069, 0.2022, 0.5069, 0.2069, 0.4609, 0.2165, 0.4609, 0.2165, 0.4686, 0.2069, 0.4686, 0.125, 0.7, 0.1494, 0.7, 0.1494, 0.75, 0.125, 0.75, 0.2069, 0.4326, 0.2165, 0.4326, 0.2165, 0.4352, 0.2069, 0.4352, 0.125, 0.5, 0.1494, 0.5, 0.1494, 0.55, 0.125, 0.55, 0.2069, 0.4352, 0.2165, 0.4352, 0.2165, 0.4429, 0.2069, 0.4429, 0.3497, 0.7, 0.375, 0.7, 0.375, 0.75, 0.3497, 0.75, 0.1915, 0.3075, 0.2531, 0.3075, 0.2531, 0.2746, 0.1915, 0.2746, 0.1915, 0.348, 0.2531, 0.348, 0.2531, 0.315, 0.1915, 0.315, 0.2205, 0.2808, 0.2131, 0.2808, 0.2131, 0.3, 0.2205, 0.3, 0.1915, 0.315, 0.2531, 0.315, 0.2531, 0.3075, 0.1915, 0.3075, 0.192, 0.3069, 0.192, 0.2737, 0.2526, 0.2737, 0.2526, 0.3069, 0.192, 0.3477, 0.192, 0.3144, 0.2526, 0.3144, 0.2526, 0.3477, 0.2205, 0.2808, 0.2205, 0.3, 0.2131, 0.3, 0.2131, 0.2808, 0.192, 0.3144, 0.192, 0.3069, 0.2526, 0.3069, 0.2526, 0.3144, 0.1968, 0.3417, 0.1968, 0.2984, 0.1968, 0.2984, 0.1968, 0.3417, 0.6582, 0.0994, 0.6648, 0.0994, 0.6648, 0.0994, 0.6582, 0.0994, 0.6938, 0.1643, 0.6648, 0.1643, 0.6648, 0.1643, 0.6938, 0.1643, 0.2205, 0.2808, 0.2205, 0.3, 0.2205, 0.3, 0.2205, 0.2808, 0.6648, 0.1643, 0.6582, 0.1643, 0.6582, 0.1643, 0.6648, 0.1643, 0.6648, 0.1115, 0.6938, 0.1115, 0.6938, 0.1115, 0.6648, 0.1115, 0.2131, 0.3, 0.2131, 0.2808, 0.2131, 0.2808, 0.2131, 0.3, 0.2497, 0.2984, 0.2497, 0.3417, 0.2497, 0.3417, 0.2497, 0.2984, 0.6582, 0.1643, 0.6292, 0.1643, 0.6292, 0.1643, 0.6582, 0.1643, 0.6292, 0.1115, 0.6582, 0.1115, 0.6582, 0.1115, 0.6292, 0.1115, 0.277, 0.2121, 0.2771, 0.2121, 0.2772, 0.2122, 0.2769, 0.2122, 0.277, 0.2119, 0.277, 0.2121, 0.2769, 0.2122, 0.2769, 0.2119, 0.2771, 0.2119, 0.277, 0.2119, 0.2769, 0.2119, 0.2772, 0.2119, 0.2771, 0.2121, 0.2771, 0.2119, 0.2772, 0.2119, 0.2772, 0.2122, 0.2769, 0.2121, 0.2769, 0.2119, 0.2769, 0.2119, 0.2769, 0.2122, 0.2767, 0.2121, 0.2769, 0.2121, 0.2769, 0.2122, 0.2767, 0.2122, 0.2767, 0.2119, 0.2767, 0.2121, 0.2767, 0.2122, 0.2767, 0.2119, 0.2769, 0.2119, 0.2767, 0.2119, 0.2767, 0.2119, 0.2769, 0.2119, 0.2765, 0.2121, 0.2766, 0.2121, 0.2767, 0.2122, 0.2764, 0.2122, 0.2765, 0.2119, 0.2765, 0.2121, 0.2764, 0.2122, 0.2764, 0.2119, 0.2766, 0.2119, 0.2765, 0.2119, 0.2764, 0.2119, 0.2767, 0.2119, 0.2766, 0.2121, 0.2766, 0.2119, 0.2767, 0.2119, 0.2767, 0.2122, 0.6559, 0.5927, 0.6651, 0.5874, 0.6699, 0.5978, 0.659, 0.6041, 0.5968, 0.5769, 0.6242, 0.5927, 0.6212, 0.6041, 0.5885, 0.5852, 0.581, 0.5495, 0.5968, 0.5769, 0.5885, 0.5852, 0.5696, 0.5525, 0.581, 0.5178, 0.581, 0.5495, 0.5696, 0.5525, 0.5696, 0.5147, 0.5968, 0.4904, 0.581, 0.5178, 0.5696, 0.5147, 0.5885, 0.482, 0.6059, 0.4851, 0.5968, 0.4904, 0.5885, 0.482, 0.5994, 0.4757, 0.6559, 0.4745, 0.6242, 0.4745, 0.6212, 0.4631, 0.659, 0.4631, 0.6833, 0.4904, 0.6559, 0.4745, 0.659, 0.4631, 0.6917, 0.482, 0.6992, 0.5178, 0.6833, 0.4904, 0.6917, 0.482, 0.7105, 0.5147, 0.6992, 0.5495, 0.6992, 0.5178, 0.7105, 0.5147, 0.7105, 0.5525, 0.6833, 0.5769, 0.6992, 0.5495, 0.7105, 0.5525, 0.6917, 0.5852, 0.6742, 0.5822, 0.6833, 0.5769, 0.6917, 0.5852, 0.6808, 0.5915, 0.6242, 0.5927, 0.6559, 0.5927, 0.659, 0.6041, 0.6212, 0.6041, 0.6651, 0.5874, 0.6742, 0.5822, 0.6808, 0.5915, 0.6699, 0.5978, 0.6242, 0.4745, 0.6151, 0.4798, 0.6103, 0.4694, 0.6212, 0.4631, 0.6151, 0.4798, 0.6059, 0.4851, 0.5994, 0.4757, 0.6103, 0.4694, 0.6651, 0.5874, 0.6059, 0.4851, 0.6151, 0.4798, 0.6742, 0.5822, 0.2749, 0.2138, 0.2749, 0.2138, 0.2749, 0.2137, 0.2749, 0.2137, 0.2753, 0.2137, 0.2752, 0.2137, 0.2752, 0.2137, 0.2753, 0.2137, 0.2752, 0.2137, 0.2751, 0.2138, 0.2751, 0.2137, 0.2752, 0.2137, 0.2751, 0.2138, 0.275, 0.2138, 0.275, 0.2137, 0.2751, 0.2137, 0.275, 0.2138, 0.2749, 0.2138, 0.2749, 0.2137, 0.275, 0.2137, 0.2751, 0.2138, 0.2751, 0.2138, 0.2752, 0.214, 0.2751, 0.2141, 0.2751, 0.2137, 0.275, 0.2137, 0.2749, 0.2129, 0.2749, 0.2128, 0.2751, 0.2137, 0.2751, 0.2137, 0.2749, 0.2128, 0.275, 0.2128, 0.275, 0.2138, 0.2751, 0.2138, 0.2751, 0.2141, 0.2751, 0.214, 0.2751, 0.2138, 0.2751, 0.2138, 0.2751, 0.2137, 0.2751, 0.2137, 0.275, 0.2125, 0.2749, 0.2124, 0.2749, 0.2124, 0.2751, 0.2124, 0.2752, 0.2128, 0.2751, 0.2126, 0.2753, 0.2125, 0.2753, 0.2127, 0.2751, 0.2126, 0.275, 0.2125, 0.2751, 0.2124, 0.2753, 0.2125, 0.2749, 0.2128, 0.275, 0.2125, 0.2751, 0.2126, 0.2749, 0.2128, 0.2751, 0.2126, 0.2752, 0.2128, 0.2749, 0.2128, 0.2749, 0.2124, 0.275, 0.2125])
me_cube.materials.append(mat_booth)
me_cube.materials.append(mat_stop_sign)
me_cube.use_remesh_preserve_volume = False
me_cube.use_remesh_preserve_attributes = False
me_cube.use_mirror_vertex_groups = False
me_cube.update()
me_circle_003 = bpy.data.meshes.new('Circle.003')
me_circle_003.from_pydata([(-0.7071, 0.7071, 0.1715), (0.0, 1.0, 0.1715), (-1.0, -4.371e-08, 0.1715), (-0.7071, -0.7071, 0.1715), (8.742e-08, -1.0, 0.1715), (0.7071, -0.7071, 0.1715), (1.0, 1.192e-08, 0.1715), (0.7071, 0.7071, 0.1715), (-0.7071, 0.7071, -0.3856), (-4.441e-16, 1.0, -0.3856), (-1.0, -4.371e-08, -0.3856), (-0.7071, -0.7071, -0.3856), (8.742e-08, -1.0, -0.3856), (0.7071, -0.7071, -0.3856), (1.0, 1.192e-08, -0.3856), (0.7071, 0.7071, -0.3856), (0.7879, -0.2568, 0.01596), (0.3667, 0.76, 0.01596), (0.7879, -0.2568, -0.3761), (0.3667, 0.76, -0.3761), (13.8, 9.299, -3.427e-07), (11.19, 8.218, -3.427e-07), (10.11, 5.609, -3.427e-07), (11.19, 3.0, -3.427e-07), (13.8, 1.919, -3.427e-07), (16.41, 3.0, -3.427e-07), (17.49, 5.609, -3.427e-07), (16.41, 8.218, -3.427e-07), (11.19, 8.218, 0.6327), (13.8, 9.299, 0.6327), (10.11, 5.609, 0.6327), (11.19, 3.0, 0.6327), (13.8, 1.919, 0.6327), (16.41, 3.0, 0.6327), (17.49, 5.609, 0.6327), (16.41, 8.218, 0.6327), (20.19, 8.97, -0.3761), (20.61, 7.953, -0.3761), (20.61, 7.953, 0.01596), (20.19, 8.97, 0.01596), (15.35, 7.239, 0.6649), (16.05, 5.547, 0.6649), (16.29, 5.647, 0.6649), (15.99, 6.38, 0.6649), (16.24, 6.484, 0.6649), (16.33, 6.527, 0.6649), (16.41, 6.575, 0.6649), (16.48, 6.627, 0.6649), (16.54, 6.682, 0.6649), (16.58, 6.74, 0.6649), (16.61, 6.801, 0.6649), (16.64, 6.864, 0.6649), (16.65, 6.929, 0.6649), (16.66, 6.995, 0.6649), (16.65, 7.061, 0.6649), (16.64, 7.128, 0.6649), (16.61, 7.195, 0.6649), (16.58, 7.259, 0.6649), (16.55, 7.318, 0.6649), (16.5, 7.371, 0.6649), (16.45, 7.416, 0.6649), (16.4, 7.454, 0.6649), (16.34, 7.484, 0.6649), (16.28, 7.506, 0.6649), (16.21, 7.518, 0.6649), (16.13, 7.519, 0.6649), (16.05, 7.51, 0.6649), (15.96, 7.49, 0.6649), (15.87, 7.458, 0.6649), (15.68, 7.122, 0.6649), (15.96, 7.24, 0.6649), (16.02, 7.259, 0.6649), (16.07, 7.27, 0.6649), (16.11, 7.274, 0.6649), (16.15, 7.272, 0.6649), (16.19, 7.264, 0.6649), (16.23, 7.251, 0.6649), (16.26, 7.234, 0.6649), (16.28, 7.212, 0.6649), (16.31, 7.188, 0.6649), (16.33, 7.161, 0.6649), (16.34, 7.131, 0.6649), (16.36, 7.101, 0.6649), (16.37, 7.059, 0.6649), (16.38, 7.019, 0.6649), (16.38, 6.98, 0.6649), (16.38, 6.942, 0.6649), (16.37, 6.906, 0.6649), (16.36, 6.871, 0.6649), (16.34, 6.839, 0.6649), (16.32, 6.809, 0.6649), (16.29, 6.781, 0.6649), (16.25, 6.755, 0.6649), (16.21, 6.732, 0.6649), (16.17, 6.712, 0.6649), (15.9, 6.598, 0.6649), (13.59, 5.521, 0.6649), (13.65, 5.411, 0.6649), (13.71, 5.309, 0.6649), (13.79, 5.218, 0.6649), (13.88, 5.138, 0.6649), (13.98, 5.07, 0.6649), (14.09, 5.016, 0.6649), (14.2, 4.976, 0.6649), (14.32, 4.951, 0.6649), (14.45, 4.943, 0.6649), (14.58, 4.952, 0.6649), (14.72, 4.98, 0.6649), (14.85, 5.027, 0.6649), (14.99, 5.092, 0.6649), (15.11, 5.17, 0.6649), (15.21, 5.258, 0.6649), (15.3, 5.354, 0.6649), (15.36, 5.458, 0.6649), (15.42, 5.569, 0.6649), (15.46, 5.683, 0.6649), (15.48, 5.801, 0.6649), (15.48, 5.92, 0.6649), (15.47, 6.04, 0.6649), (15.45, 6.159, 0.6649), (15.41, 6.275, 0.6649), (15.35, 6.388, 0.6649), (15.29, 6.491, 0.6649), (15.21, 6.583, 0.6649), (15.12, 6.663, 0.6649), (15.02, 6.73, 0.6649), (14.91, 6.784, 0.6649), (14.8, 6.823, 0.6649), (14.67, 6.846, 0.6649), (14.55, 6.853, 0.6649), (14.41, 6.843, 0.6649), (14.28, 6.814, 0.6649), (14.14, 6.766, 0.6649), (14.01, 6.703, 0.6649), (13.9, 6.628, 0.6649), (13.8, 6.542, 0.6649), (13.71, 6.447, 0.6649), (13.64, 6.344, 0.6649), (13.59, 6.234, 0.6649), (13.55, 6.12, 0.6649), (13.53, 6.002, 0.6649), (13.52, 5.882, 0.6649), (13.53, 5.761, 0.6649), (13.55, 5.64, 0.6649), (13.84, 5.625, 0.6649), (13.81, 5.718, 0.6649), (13.79, 5.811, 0.6649), (13.78, 5.904, 0.6649), (13.79, 5.994, 0.6649), (13.81, 6.081, 0.6649), (13.84, 6.165, 0.6649), (13.88, 6.244, 0.6649), (13.93, 6.318, 0.6649), (13.99, 6.386, 0.6649), (14.06, 6.446, 0.6649), (14.14, 6.499, 0.6649), (14.23, 6.543, 0.6649), (14.33, 6.576, 0.6649), (14.42, 6.596, 0.6649), (14.52, 6.603, 0.6649), (14.61, 6.599, 0.6649), (14.7, 6.583, 0.6649), (14.78, 6.555, 0.6649), (14.86, 6.517, 0.6649), (14.94, 6.468, 0.6649), (15.0, 6.408, 0.6649), (15.06, 6.339, 0.6649), (15.12, 6.259, 0.6649), (15.16, 6.171, 0.6649), (15.19, 6.078, 0.6649), (15.21, 5.985, 0.6649), (15.22, 5.893, 0.6649), (15.21, 5.803, 0.6649), (15.19, 5.716, 0.6649), (15.16, 5.632, 0.6649), (15.12, 5.552, 0.6649), (15.07, 5.478, 0.6649), (15.01, 5.41, 0.6649), (14.94, 5.349, 0.6649), (14.86, 5.296, 0.6649), (14.77, 5.252, 0.6649), (14.67, 5.22, 0.6649), (14.58, 5.2, 0.6649), (14.48, 5.193, 0.6649), (14.39, 5.197, 0.6649), (14.3, 5.214, 0.6649), (14.22, 5.241, 0.6649), (14.14, 5.28, 0.6649), (14.07, 5.329, 0.6649), (14.0, 5.389, 0.6649), (13.94, 5.458, 0.6649), (13.88, 5.537, 0.6649), (13.09, 6.304, 0.6649), (11.67, 5.718, 0.6649), (11.76, 5.499, 0.6649), (12.35, 5.742, 0.6649), (12.96, 4.268, 0.6649), (13.2, 4.369, 0.6649), (12.59, 5.843, 0.6649), (13.18, 6.085, 0.6649), (11.52, 5.543, 0.6649), (11.49, 5.549, 0.6649), (11.45, 5.554, 0.6649), (11.41, 5.557, 0.6649), (11.37, 5.559, 0.6649), (11.34, 5.558, 0.6649), (11.3, 5.556, 0.6649), (11.27, 5.552, 0.6649), (11.23, 5.546, 0.6649), (11.2, 5.538, 0.6649), (11.16, 5.529, 0.6649), (11.13, 5.518, 0.6649), (11.1, 5.506, 0.6649), (11.02, 5.471, 0.6649), (10.96, 5.431, 0.6649), (10.9, 5.386, 0.6649), (10.85, 5.338, 0.6649), (10.81, 5.285, 0.6649), (10.77, 5.229, 0.6649), (10.75, 5.169, 0.6649), (10.74, 5.107, 0.6649), (10.73, 5.043, 0.6649), (10.73, 4.977, 0.6649), (10.75, 4.91, 0.6649), (10.77, 4.841, 0.6649), (10.83, 4.74, 0.6649), (10.91, 4.664, 0.6649), (11.0, 4.609, 0.6649), (11.11, 4.57, 0.6649), (11.22, 4.543, 0.6649), (11.33, 4.523, 0.6649), (11.44, 4.506, 0.6649), (11.55, 4.486, 0.6649), (11.65, 4.459, 0.6649), (11.74, 4.421, 0.6649), (11.81, 4.366, 0.6649), (11.86, 4.291, 0.6649), (11.86, 4.266, 0.6649), (11.87, 4.239, 0.6649), (11.87, 4.211, 0.6649), (11.87, 4.181, 0.6649), (11.86, 4.151, 0.6649), (11.85, 4.121, 0.6649), (11.83, 4.091, 0.6649), (11.81, 4.062, 0.6649), (11.78, 4.034, 0.6649), (11.75, 4.008, 0.6649), (11.71, 3.984, 0.6649), (11.67, 3.963, 0.6649), (11.63, 3.948, 0.6649), (11.58, 3.936, 0.6649), (11.54, 3.929, 0.6649), (11.5, 3.925, 0.6649), (11.45, 3.924, 0.6649), (11.4, 3.927, 0.6649), (11.36, 3.934, 0.6649), (11.31, 3.945, 0.6649), (11.26, 3.959, 0.6649), (11.22, 3.977, 0.6649), (11.17, 3.999, 0.6649), (11.12, 4.024, 0.6649), (11.25, 3.716, 0.6649), (11.29, 3.705, 0.6649), (11.34, 3.697, 0.6649), (11.38, 3.691, 0.6649), (11.43, 3.688, 0.6649), (11.47, 3.688, 0.6649), (11.52, 3.69, 0.6649), (11.56, 3.694, 0.6649), (11.61, 3.701, 0.6649), (11.65, 3.711, 0.6649), (11.7, 3.723, 0.6649), (11.74, 3.738, 0.6649), (11.79, 3.756, 0.6649), (11.85, 3.788, 0.6649), (11.91, 3.826, 0.6649), (11.96, 3.869, 0.6649), (12.01, 3.917, 0.6649), (12.04, 3.97, 0.6649), (12.07, 4.027, 0.6649), (12.09, 4.086, 0.6649), (12.11, 4.149, 0.6649), (12.11, 4.213, 0.6649), (12.11, 4.279, 0.6649), (12.09, 4.345, 0.6649), (12.07, 4.412, 0.6649), (12.0, 4.53, 0.6649), (11.92, 4.617, 0.6649), (11.83, 4.68, 0.6649), (11.72, 4.723, 0.6649), (11.61, 4.751, 0.6649), (11.49, 4.769, 0.6649), (11.38, 4.783, 0.6649), (11.28, 4.798, 0.6649), (11.18, 4.819, 0.6649), (11.09, 4.85, 0.6649), (11.03, 4.898, 0.6649), (10.98, 4.967, 0.6649), (10.97, 4.997, 0.6649), (10.97, 5.027, 0.6649), (10.97, 5.057, 0.6649), (10.97, 5.087, 0.6649), (10.98, 5.115, 0.6649), (11.0, 5.144, 0.6649), (11.02, 5.17, 0.6649), (11.04, 5.196, 0.6649), (11.07, 5.22, 0.6649), (11.1, 5.242, 0.6649), (11.13, 5.262, 0.6649), (11.17, 5.279, 0.6649), (11.2, 5.29, 0.6649), (11.23, 5.3, 0.6649), (11.26, 5.308, 0.6649), (11.3, 5.314, 0.6649), (11.33, 5.318, 0.6649), (11.37, 5.32, 0.6649), (11.41, 5.319, 0.6649), (11.45, 5.315, 0.6649), (11.5, 5.308, 0.6649), (11.54, 5.298, 0.6649), (11.59, 5.285, 0.6649), (11.64, 5.267, 0.6649)], [], [(0, 2, 3, 4, 5, 6, 7, 1), (7, 15, 9, 1), (5, 13, 14, 6), (3, 11, 12, 4), (0, 8, 10, 2), (6, 14, 15, 7), (4, 12, 13, 5), (2, 10, 11, 3), (8, 9, 15, 14, 13, 12, 11, 10), (1, 9, 8, 0), (18, 37, 38, 16), (17, 39, 36, 19), (16, 38, 39, 17), (21, 20, 27, 26, 25, 24, 23, 22), (28, 30, 31, 32, 33, 34, 35, 29), (26, 27, 35, 34), (24, 25, 33, 32), (22, 23, 31, 30), (20, 21, 28, 29), (27, 20, 29, 35), (25, 26, 34, 33), (23, 24, 32, 31), (21, 22, 30, 28), (37, 36, 39, 38), (19, 36, 37, 18), (41, 69, 40), (69, 68, 40), (69, 67, 68), (69, 66, 67), (69, 65, 66), (69, 64, 65), (69, 63, 64), (69, 62, 63), (69, 61, 62), (69, 70, 61), (70, 60, 61), (41, 95, 69), (71, 60, 70), (72, 60, 71), (73, 60, 72), (73, 59, 60), (74, 59, 73), (75, 59, 74), (76, 59, 75), (76, 58, 59), (77, 58, 76), (78, 58, 77), (79, 58, 78), (79, 57, 58), (80, 57, 79), (81, 57, 80), (81, 56, 57), (82, 56, 81), (83, 56, 82), (83, 55, 56), (84, 55, 83), (84, 54, 55), (85, 54, 84), (86, 54, 85), (86, 53, 54), (87, 53, 86), (88, 53, 87), (88, 52, 53), (89, 52, 88), (90, 52, 89), (91, 52, 90), (92, 52, 91), (92, 51, 52), (93, 51, 92), (94, 51, 93), (41, 43, 95), (43, 94, 95), (43, 51, 94), (43, 50, 51), (43, 49, 50), (43, 48, 49), (43, 47, 48), (43, 46, 47), (43, 45, 46), (43, 44, 45), (41, 42, 43), (133, 131, 132), (133, 130, 131), (134, 130, 133), (134, 129, 130), (135, 129, 134), (135, 128, 129), (136, 128, 135), (136, 127, 128), (137, 127, 136), (137, 126, 127), (138, 156, 137), (156, 126, 137), (138, 155, 156), (157, 126, 156), (158, 126, 157), (138, 154, 155), (159, 126, 158), (138, 153, 154), (159, 125, 126), (139, 153, 138), (160, 125, 159), (139, 152, 153), (161, 125, 160), (139, 151, 152), (161, 124, 125), (140, 151, 139), (162, 124, 161), (140, 150, 151), (163, 124, 162), (140, 149, 150), (163, 123, 124), (141, 149, 140), (164, 123, 163), (141, 148, 149), (164, 122, 123), (142, 148, 141), (165, 122, 164), (142, 147, 148), (166, 122, 165), (142, 146, 147), (166, 121, 122), (143, 146, 142), (167, 121, 166), (143, 145, 146), (167, 120, 121), (96, 145, 143), (168, 120, 167), (96, 144, 145), (97, 144, 96), (97, 191, 144), (169, 120, 168), (169, 119, 120), (97, 190, 191), (170, 119, 169), (170, 118, 119), (98, 190, 97), (98, 189, 190), (171, 118, 170), (171, 117, 118), (99, 189, 98), (172, 117, 171), (99, 188, 189), (172, 116, 117), (100, 188, 99), (173, 116, 172), (100, 187, 188), (174, 116, 173), (100, 186, 187), (174, 115, 116), (101, 186, 100), (175, 115, 174), (101, 185, 186), (176, 115, 175), (101, 184, 185), (176, 114, 115), (102, 184, 101), (177, 114, 176), (102, 183, 184), (178, 114, 177), (102, 182, 183), (178, 113, 114), (103, 182, 102), (179, 113, 178), (103, 181, 182), (180, 113, 179), (103, 180, 181), (103, 113, 180), (103, 112, 113), (104, 112, 103), (104, 111, 112), (105, 111, 104), (105, 110, 111), (106, 110, 105), (106, 109, 110), (107, 109, 106), (107, 108, 109), (194, 192, 193), (194, 199, 192), (195, 199, 194), (196, 198, 195), (198, 199, 195), (196, 197, 198), (213, 211, 212), (213, 210, 211), (213, 209, 210), (214, 209, 213), (214, 208, 209), (214, 207, 208), (215, 207, 214), (215, 206, 207), (215, 205, 206), (216, 205, 215), (216, 204, 205), (216, 203, 204), (217, 203, 216), (217, 202, 203), (217, 201, 202), (218, 201, 217), (218, 200, 201), (218, 313, 200), (313, 314, 200), (314, 315, 200), (315, 316, 200), (316, 317, 200), (317, 318, 200), (318, 319, 200), (319, 320, 200), (320, 321, 200), (219, 311, 218), (311, 312, 218), (312, 313, 218), (220, 309, 219), (309, 310, 219), (310, 311, 219), (221, 308, 220), (308, 309, 220), (221, 307, 308), (221, 306, 307), (221, 305, 306), (221, 304, 305), (221, 303, 304), (222, 303, 221), (222, 302, 303), (222, 301, 302), (222, 300, 301), (223, 300, 222), (223, 299, 300), (223, 298, 299), (224, 298, 223), (224, 297, 298), (224, 296, 297), (225, 296, 224), (225, 295, 296), (225, 294, 295), (226, 294, 225), (226, 293, 294), (227, 293, 226), (227, 292, 293), (227, 291, 292), (228, 291, 227), (228, 290, 291), (229, 290, 228), (229, 289, 290), (230, 289, 229), (230, 288, 289), (231, 288, 230), (231, 287, 288), (232, 287, 231), (233, 287, 232), (233, 286, 287), (234, 286, 233), (235, 286, 234), (235, 285, 286), (236, 285, 235), (261, 259, 260), (236, 284, 285), (237, 284, 236), (261, 258, 259), (238, 284, 237), (238, 283, 284), (261, 257, 258), (239, 283, 238), (261, 256, 257), (240, 283, 239), (241, 283, 240), (241, 282, 283), (261, 255, 256), (242, 282, 241), (261, 254, 255), (243, 282, 242), (261, 253, 254), (243, 281, 282), (244, 281, 243), (261, 252, 253), (245, 281, 244), (261, 251, 252), (246, 281, 245), (261, 250, 251), (247, 281, 246), (261, 249, 250), (247, 280, 281), (248, 280, 247), (261, 248, 249), (261, 280, 248), (261, 279, 280), (262, 279, 261), (263, 279, 262), (263, 278, 279), (264, 278, 263), (264, 277, 278), (265, 277, 264), (266, 277, 265), (266, 276, 277), (267, 276, 266), (268, 276, 267), (268, 275, 276), (269, 275, 268), (270, 275, 269), (270, 274, 275), (271, 274, 270), (272, 274, 271), (272, 273, 274)])
me_circle_003.polygons.foreach_set('material_index', [0, 0, 0, 0, 0, 0, 0, 0, 0, 0, 0, 0, 0, 1, 1, 0, 0, 0, 0, 0, 0, 0, 0, 0, 0, 0, 0, 0, 0, 0, 0, 0, 0, 0, 0, 0, 0, 0, 0, 0, 0, 0, 0, 0, 0, 0, 0, 0, 0, 0, 0, 0, 0, 0, 0, 0, 0, 0, 0, 0, 0, 0, 0, 0, 0, 0, 0, 0, 0, 0, 0, 0, 0, 0, 0, 0, 0, 0, 0, 0, 0, 0, 0, 0, 0, 0, 0, 0, 0, 0, 0, 0, 0, 0, 0, 0, 0, 0, 0, 0, 0, 0, 0, 0, 0, 0, 0, 0, 0, 0, 0, 0, 0, 0, 0, 0, 0, 0, 0, 0, 0, 0, 0, 0, 0, 0, 0, 0, 0, 0, 0, 0, 0, 0, 0, 0, 0, 0, 0, 0, 0, 0, 0, 0, 0, 0, 0, 0, 0, 0, 0, 0, 0, 0, 0, 0, 0, 0, 0, 0, 0, 0, 0, 0, 0, 0, 0, 0, 0, 0, 0, 0, 0, 0, 0, 0, 0, 0, 0, 0, 0, 0, 0, 0, 0, 0, 0, 0, 0, 0, 0, 0, 0, 0, 0, 0, 0, 0, 0, 0, 0, 0, 0, 0, 0, 0, 0, 0, 0, 0, 0, 0, 0, 0, 0, 0, 0, 0, 0, 0, 0, 0, 0, 0, 0, 0, 0, 0, 0, 0, 0, 0, 0, 0, 0, 0, 0, 0, 0, 0, 0, 0, 0, 0, 0, 0, 0, 0, 0, 0, 0, 0, 0, 0, 0, 0, 0, 0, 0, 0, 0, 0, 0, 0, 0, 0, 0, 0, 0, 0, 0, 0, 0, 0, 0, 0, 0, 0, 0, 0, 0, 0, 0, 0, 0, 0, 0, 0, 0, 0, 0, 0, 0, 0, 0, 0, 0, 0, 0, 0, 0, 0, 0])
_uv = me_circle_003.uv_layers.new(name='UVMap')
_uv.uv.foreach_set('vector', [0.4773, 0.09953, 0.489, 0.128, 0.4773, 0.1564, 0.4488, 0.1681, 0.4204, 0.1564, 0.4087, 0.128, 0.4204, 0.09953, 0.4488, 0.08776, 0.4204, 0.1168, 0.4204, 0.1391, 0.4488, 0.1391, 0.4488, 0.1168, 0.4773, 0.1168, 0.4773, 0.1391, 0.4488, 0.1391, 0.4488, 0.1168, 0.4773, 0.1168, 0.4773, 0.1391, 0.4488, 0.1391, 0.4488, 0.1168, 0.4204, 0.1168, 0.4204, 0.1391, 0.4488, 0.1391, 0.4488, 0.1168, 0.4488, 0.1168, 0.4488, 0.1391, 0.4204, 0.1391, 0.4204, 0.1168, 0.4488, 0.1168, 0.4488, 0.1391, 0.4204, 0.1391, 0.4204, 0.1168, 0.4488, 0.1168, 0.4488, 0.1391, 0.4773, 0.1391, 0.4773, 0.1168, 0.4773, 0.09953, 0.4488, 0.08776, 0.4204, 0.09953, 0.4087, 0.128, 0.4204, 0.1564, 0.4488, 0.1681, 0.4773, 0.1564, 0.489, 0.128, 0.4488, 0.1168, 0.4488, 0.1391, 0.4773, 0.1391, 0.4773, 0.1168, 0.1914, 0.2726, 0.2513, 0.2726, 0.2513, 0.3479, 0.1914, 0.3479, 0.1914, 0.2726, 0.2513, 0.2726, 0.2513, 0.3479, 0.1914, 0.3479, 0.1914, 0.2726, 0.2513, 0.2726, 0.2513, 0.3479, 0.1914, 0.3479, 0.5483, 0.4373, 0.5483, 0.4373, 0.5483, 0.4373, 0.5483, 0.4373, 0.5483, 0.4373, 0.5483, 0.4373, 0.5483, 0.4373, 0.5483, 0.4373, 0.5483, 0.4373, 0.5483, 0.4373, 0.5483, 0.4373, 0.5483, 0.4373, 0.5483, 0.4373, 0.5483, 0.4373, 0.5483, 0.4373, 0.5483, 0.4373, 0.2764, 0.2228, 0.2785, 0.2228, 0.2785, 0.225, 0.2764, 0.225, 0.2764, 0.2228, 0.2785, 0.2228, 0.2785, 0.225, 0.2764, 0.225, 0.2764, 0.2228, 0.2785, 0.2228, 0.2785, 0.225, 0.2764, 0.225, 0.2764, 0.2228, 0.2785, 0.2228, 0.2785, 0.225, 0.2764, 0.225, 0.2764, 0.2228, 0.2785, 0.2228, 0.2785, 0.225, 0.2764, 0.225, 0.2764, 0.2228, 0.2785, 0.2228, 0.2785, 0.225, 0.2764, 0.225, 0.2764, 0.2228, 0.2785, 0.2228, 0.2785, 0.225, 0.2764, 0.225, 0.2764, 0.2228, 0.2785, 0.2228, 0.2785, 0.225, 0.2764, 0.225, 0.1966, 0.235, 0.2469, 0.235, 0.2469, 0.2544, 0.1966, 0.2544, 0.1914, 0.2726, 0.2513, 0.2726, 0.2513, 0.3479, 0.1914, 0.3479, 0.2762, 0.2131, 0.2778, 0.2131, 0.2761, 0.2131, 0.2778, 0.2131, 0.2777, 0.2131, 0.2761, 0.2131, 0.2778, 0.2131, 0.2777, 0.2131, 0.2777, 0.2131, 0.2778, 0.2131, 0.2776, 0.2131, 0.2777, 0.2131, 0.2778, 0.2131, 0.2776, 0.2131, 0.2776, 0.2131, 0.2778, 0.2131, 0.2775, 0.2131, 0.2776, 0.2131, 0.2778, 0.2131, 0.2774, 0.2131, 0.2775, 0.2131, 0.2778, 0.2131, 0.2774, 0.2131, 0.2774, 0.2131, 0.2778, 0.2131, 0.2773, 0.2131, 0.2774, 0.2131, 0.2778, 0.2131, 0.2779, 0.2131, 0.2773, 0.2131, 0.2779, 0.2131, 0.2773, 0.2131, 0.2773, 0.2131, 0.2762, 0.2131, 0.2793, 0.2131, 0.2778, 0.2131, 0.2779, 0.2131, 0.2773, 0.2131, 0.2779, 0.2131, 0.278, 0.2131, 0.2773, 0.2131, 0.2779, 0.2131, 0.278, 0.2131, 0.2773, 0.2131, 0.278, 0.2131, 0.278, 0.2131, 0.2772, 0.2131, 0.2773, 0.2131, 0.2781, 0.2131, 0.2772, 0.2131, 0.278, 0.2131, 0.2781, 0.2131, 0.2772, 0.2131, 0.2781, 0.2131, 0.2782, 0.2131, 0.2772, 0.2131, 0.2781, 0.2131, 0.2782, 0.2131, 0.2772, 0.2131, 0.2772, 0.2131, 0.2783, 0.2131, 0.2772, 0.2131, 0.2782, 0.2131, 0.2783, 0.2131, 0.2772, 0.2131, 0.2783, 0.2131, 0.2784, 0.2131, 0.2772, 0.2131, 0.2783, 0.2131, 0.2784, 0.2131, 0.2771, 0.2131, 0.2772, 0.2131, 0.2784, 0.2131, 0.2771, 0.2131, 0.2784, 0.2131, 0.2785, 0.2131, 0.2771, 0.2131, 0.2784, 0.2131, 0.2785, 0.2131, 0.277, 0.2131, 0.2771, 0.2131, 0.2786, 0.2131, 0.277, 0.2131, 0.2785, 0.2131, 0.2786, 0.2131, 0.277, 0.2131, 0.2786, 0.2131, 0.2786, 0.2131, 0.277, 0.2131, 0.277, 0.2131, 0.2787, 0.2131, 0.277, 0.2131, 0.2786, 0.2131, 0.2787, 0.2131, 0.2769, 0.2131, 0.277, 0.2131, 0.2787, 0.2131, 0.2769, 0.2131, 0.2787, 0.2131, 0.2788, 0.2131, 0.2769, 0.2131, 0.2787, 0.2131, 0.2788, 0.2131, 0.2769, 0.2131, 0.2769, 0.2131, 0.2788, 0.2131, 0.2769, 0.2131, 0.2788, 0.2131, 0.2789, 0.2131, 0.2769, 0.2131, 0.2788, 0.2131, 0.2789, 0.2131, 0.2768, 0.2131, 0.2769, 0.2131, 0.279, 0.2131, 0.2768, 0.2131, 0.2789, 0.2131, 0.279, 0.2131, 0.2768, 0.2131, 0.279, 0.2131, 0.2791, 0.2131, 0.2768, 0.2131, 0.279, 0.2131, 0.2791, 0.2131, 0.2768, 0.2131, 0.2791, 0.2131, 0.2791, 0.2131, 0.2768, 0.2131, 0.2768, 0.2131, 0.2792, 0.2131, 0.2768, 0.2131, 0.2791, 0.2131, 0.2793, 0.2131, 0.2768, 0.2131, 0.2792, 0.2131, 0.2762, 0.2131, 0.2763, 0.2131, 0.2793, 0.2131, 0.2763, 0.2131, 0.2793, 0.2131, 0.2793, 0.2131, 0.2763, 0.2131, 0.2768, 0.2131, 0.2793, 0.2131, 0.2763, 0.2131, 0.2767, 0.2131, 0.2768, 0.2131, 0.2763, 0.2131, 0.2766, 0.2131, 0.2767, 0.2131, 0.2763, 0.2131, 0.2766, 0.2131, 0.2766, 0.2131, 0.2763, 0.2131, 0.2765, 0.2131, 0.2766, 0.2131, 0.2763, 0.2131, 0.2765, 0.2131, 0.2765, 0.2131, 0.2763, 0.2131, 0.2764, 0.2131, 0.2765, 0.2131, 0.2763, 0.2131, 0.2763, 0.2131, 0.2764, 0.2131, 0.2762, 0.2131, 0.2762, 0.2131, 0.2763, 0.2131, 0.2774, 0.2131, 0.2773, 0.2131, 0.2773, 0.2131, 0.2774, 0.2131, 0.2773, 0.2131, 0.2773, 0.2131, 0.2774, 0.2131, 0.2773, 0.2131, 0.2774, 0.2131, 0.2774, 0.2131, 0.2772, 0.2131, 0.2773, 0.2131, 0.2774, 0.2131, 0.2772, 0.2131, 0.2774, 0.2131, 0.2774, 0.2131, 0.2772, 0.2131, 0.2772, 0.2131, 0.2775, 0.2131, 0.2772, 0.2131, 0.2774, 0.2131, 0.2775, 0.2131, 0.2772, 0.2131, 0.2772, 0.2131, 0.2775, 0.2131, 0.2772, 0.2131, 0.2775, 0.2131, 0.2775, 0.2131, 0.2771, 0.2131, 0.2772, 0.2131, 0.2775, 0.2131, 0.2781, 0.2131, 0.2775, 0.2131, 0.2781, 0.2131, 0.2771, 0.2131, 0.2775, 0.2131, 0.2775, 0.2131, 0.2781, 0.2131, 0.2781, 0.2131, 0.2782, 0.2131, 0.2771, 0.2131, 0.2781, 0.2131, 0.2782, 0.2131, 0.2771, 0.2131, 0.2782, 0.2131, 0.2775, 0.2131, 0.2781, 0.2131, 0.2781, 0.2131, 0.2782, 0.2131, 0.2771, 0.2131, 0.2782, 0.2131, 0.2775, 0.2131, 0.278, 0.2131, 0.2781, 0.2131, 0.2782, 0.2131, 0.2771, 0.2131, 0.2771, 0.2131, 0.2776, 0.2131, 0.278, 0.2131, 0.2775, 0.2131, 0.2783, 0.2131, 0.2771, 0.2131, 0.2782, 0.2131, 0.2776, 0.2131, 0.278, 0.2131, 0.278, 0.2131, 0.2783, 0.2131, 0.2771, 0.2131, 0.2783, 0.2131, 0.2776, 0.2131, 0.278, 0.2131, 0.278, 0.2131, 0.2783, 0.2131, 0.2771, 0.2131, 0.2771, 0.2131, 0.2776, 0.2131, 0.278, 0.2131, 0.2776, 0.2131, 0.2783, 0.2131, 0.2771, 0.2131, 0.2783, 0.2131, 0.2776, 0.2131, 0.2779, 0.2131, 0.278, 0.2131, 0.2784, 0.2131, 0.2771, 0.2131, 0.2783, 0.2131, 0.2776, 0.2131, 0.2779, 0.2131, 0.2779, 0.2131, 0.2784, 0.2131, 0.277, 0.2131, 0.2771, 0.2131, 0.2776, 0.2131, 0.2779, 0.2131, 0.2776, 0.2131, 0.2784, 0.2131, 0.277, 0.2131, 0.2784, 0.2131, 0.2776, 0.2131, 0.2779, 0.2131, 0.2779, 0.2131, 0.2784, 0.2131, 0.277, 0.2131, 0.277, 0.2131, 0.2777, 0.2131, 0.2779, 0.2131, 0.2776, 0.2131, 0.2784, 0.2131, 0.277, 0.2131, 0.2784, 0.2131, 0.2777, 0.2131, 0.2778, 0.2131, 0.2779, 0.2131, 0.2785, 0.2131, 0.277, 0.2131, 0.2784, 0.2131, 0.2777, 0.2131, 0.2778, 0.2131, 0.2778, 0.2131, 0.2785, 0.2131, 0.277, 0.2131, 0.277, 0.2131, 0.2777, 0.2131, 0.2778, 0.2131, 0.2777, 0.2131, 0.2785, 0.2131, 0.277, 0.2131, 0.2785, 0.2131, 0.2777, 0.2131, 0.2778, 0.2131, 0.2778, 0.2131, 0.2785, 0.2131, 0.2769, 0.2131, 0.277, 0.2131, 0.2761, 0.2131, 0.2778, 0.2131, 0.2777, 0.2131, 0.2785, 0.2131, 0.2769, 0.2131, 0.2785, 0.2131, 0.2761, 0.2131, 0.2777, 0.2131, 0.2778, 0.2131, 0.2761, 0.2131, 0.2777, 0.2131, 0.2761, 0.2131, 0.2761, 0.2131, 0.2793, 0.2131, 0.2777, 0.2131, 0.2786, 0.2131, 0.2769, 0.2131, 0.2785, 0.2131, 0.2786, 0.2131, 0.2769, 0.2131, 0.2769, 0.2131, 0.2761, 0.2131, 0.2793, 0.2131, 0.2793, 0.2131, 0.2786, 0.2131, 0.2769, 0.2131, 0.2786, 0.2131, 0.2786, 0.2131, 0.2769, 0.2131, 0.2769, 0.2131, 0.2762, 0.2131, 0.2793, 0.2131, 0.2761, 0.2131, 0.2762, 0.2131, 0.2792, 0.2131, 0.2793, 0.2131, 0.2786, 0.2131, 0.2769, 0.2131, 0.2786, 0.2131, 0.2786, 0.2131, 0.2768, 0.2131, 0.2769, 0.2131, 0.2762, 0.2131, 0.2792, 0.2131, 0.2762, 0.2131, 0.2787, 0.2131, 0.2768, 0.2131, 0.2786, 0.2131, 0.2762, 0.2131, 0.2792, 0.2131, 0.2792, 0.2131, 0.2787, 0.2131, 0.2768, 0.2131, 0.2768, 0.2131, 0.2762, 0.2131, 0.2792, 0.2131, 0.2762, 0.2131, 0.2787, 0.2131, 0.2768, 0.2131, 0.2787, 0.2131, 0.2762, 0.2131, 0.2792, 0.2131, 0.2792, 0.2131, 0.2787, 0.2131, 0.2768, 0.2131, 0.2787, 0.2131, 0.2762, 0.2131, 0.2791, 0.2131, 0.2792, 0.2131, 0.2787, 0.2131, 0.2768, 0.2131, 0.2768, 0.2131, 0.2763, 0.2131, 0.2791, 0.2131, 0.2762, 0.2131, 0.2788, 0.2131, 0.2768, 0.2131, 0.2787, 0.2131, 0.2763, 0.2131, 0.2791, 0.2131, 0.2791, 0.2131, 0.2788, 0.2131, 0.2768, 0.2131, 0.2788, 0.2131, 0.2763, 0.2131, 0.2791, 0.2131, 0.2791, 0.2131, 0.2788, 0.2131, 0.2767, 0.2131, 0.2768, 0.2131, 0.2763, 0.2131, 0.2791, 0.2131, 0.2763, 0.2131, 0.2788, 0.2131, 0.2767, 0.2131, 0.2788, 0.2131, 0.2763, 0.2131, 0.279, 0.2131, 0.2791, 0.2131, 0.2789, 0.2131, 0.2767, 0.2131, 0.2788, 0.2131, 0.2763, 0.2131, 0.279, 0.2131, 0.279, 0.2131, 0.2789, 0.2131, 0.2767, 0.2131, 0.2767, 0.2131, 0.2763, 0.2131, 0.279, 0.2131, 0.2763, 0.2131, 0.2789, 0.2131, 0.2767, 0.2131, 0.2789, 0.2131, 0.2763, 0.2131, 0.279, 0.2131, 0.279, 0.2131, 0.2789, 0.2131, 0.2767, 0.2131, 0.2789, 0.2131, 0.2763, 0.2131, 0.2789, 0.2131, 0.279, 0.2131, 0.2763, 0.2131, 0.2767, 0.2131, 0.2789, 0.2131, 0.2763, 0.2131, 0.2767, 0.2131, 0.2767, 0.2131, 0.2764, 0.2131, 0.2767, 0.2131, 0.2763, 0.2131, 0.2764, 0.2131, 0.2766, 0.2131, 0.2767, 0.2131, 0.2764, 0.2131, 0.2766, 0.2131, 0.2764, 0.2131, 0.2764, 0.2131, 0.2766, 0.2131, 0.2766, 0.2131, 0.2764, 0.2131, 0.2766, 0.2131, 0.2764, 0.2131, 0.2764, 0.2131, 0.2766, 0.2131, 0.2766, 0.2131, 0.2765, 0.2131, 0.2766, 0.2131, 0.2764, 0.2131, 0.2765, 0.2131, 0.2765, 0.2131, 0.2766, 0.2131, 0.277, 0.2131, 0.2761, 0.2131, 0.2766, 0.2131, 0.277, 0.2131, 0.2793, 0.2131, 0.2761, 0.2131, 0.2775, 0.2131, 0.2793, 0.2131, 0.277, 0.2131, 0.2779, 0.2131, 0.2789, 0.2131, 0.2775, 0.2131, 0.2789, 0.2131, 0.2793, 0.2131, 0.2775, 0.2131, 0.2779, 0.2131, 0.2784, 0.2131, 0.2789, 0.2131, 0.2765, 0.2131, 0.2764, 0.2131, 0.2764, 0.2131, 0.2765, 0.2131, 0.2764, 0.2131, 0.2764, 0.2131, 0.2765, 0.2131, 0.2764, 0.2131, 0.2764, 0.2131, 0.2765, 0.2131, 0.2764, 0.2131, 0.2765, 0.2131, 0.2765, 0.2131, 0.2763, 0.2131, 0.2764, 0.2131, 0.2765, 0.2131, 0.2763, 0.2131, 0.2763, 0.2131, 0.2765, 0.2131, 0.2763, 0.2131, 0.2765, 0.2131, 0.2765, 0.2131, 0.2763, 0.2131, 0.2763, 0.2131, 0.2765, 0.2131, 0.2762, 0.2131, 0.2763, 0.2131, 0.2765, 0.2131, 0.2762, 0.2131, 0.2765, 0.2131, 0.2765, 0.2131, 0.2762, 0.2131, 0.2762, 0.2131, 0.2765, 0.2131, 0.2762, 0.2131, 0.2762, 0.2131, 0.2766, 0.2131, 0.2762, 0.2131, 0.2765, 0.2131, 0.2766, 0.2131, 0.2762, 0.2131, 0.2762, 0.2131, 0.2766, 0.2131, 0.2761, 0.2131, 0.2762, 0.2131, 0.2766, 0.2131, 0.2761, 0.2131, 0.2766, 0.2131, 0.2766, 0.2131, 0.2761, 0.2131, 0.2761, 0.2131, 0.2766, 0.2131, 0.2791, 0.2131, 0.2761, 0.2131, 0.2791, 0.2131, 0.2791, 0.2131, 0.2761, 0.2131, 0.2791, 0.2131, 0.2792, 0.2131, 0.2761, 0.2131, 0.2792, 0.2131, 0.2792, 0.2131, 0.2761, 0.2131, 0.2792, 0.2131, 0.2792, 0.2131, 0.2761, 0.2131, 0.2792, 0.2131, 0.2792, 0.2131, 0.2761, 0.2131, 0.2792, 0.2131, 0.2793, 0.2131, 0.2761, 0.2131, 0.2793, 0.2131, 0.2793, 0.2131, 0.2761, 0.2131, 0.2793, 0.2131, 0.2793, 0.2131, 0.2761, 0.2131, 0.2766, 0.2131, 0.279, 0.2131, 0.2766, 0.2131, 0.279, 0.2131, 0.2791, 0.2131, 0.2766, 0.2131, 0.2791, 0.2131, 0.2791, 0.2131, 0.2766, 0.2131, 0.2766, 0.2131, 0.279, 0.2131, 0.2766, 0.2131, 0.279, 0.2131, 0.279, 0.2131, 0.2766, 0.2131, 0.279, 0.2131, 0.279, 0.2131, 0.2766, 0.2131, 0.2767, 0.2131, 0.279, 0.2131, 0.2766, 0.2131, 0.279, 0.2131, 0.279, 0.2131, 0.2766, 0.2131, 0.2767, 0.2131, 0.2789, 0.2131, 0.279, 0.2131, 0.2767, 0.2131, 0.2789, 0.2131, 0.2789, 0.2131, 0.2767, 0.2131, 0.2789, 0.2131, 0.2789, 0.2131, 0.2767, 0.2131, 0.2789, 0.2131, 0.2789, 0.2131, 0.2767, 0.2131, 0.2788, 0.2131, 0.2789, 0.2131, 0.2767, 0.2131, 0.2788, 0.2131, 0.2767, 0.2131, 0.2767, 0.2131, 0.2788, 0.2131, 0.2788, 0.2131, 0.2767, 0.2131, 0.2788, 0.2131, 0.2788, 0.2131, 0.2767, 0.2131, 0.2788, 0.2131, 0.2788, 0.2131, 0.2767, 0.2131, 0.2788, 0.2131, 0.2767, 0.2131, 0.2767, 0.2131, 0.2787, 0.2131, 0.2788, 0.2131, 0.2767, 0.2131, 0.2787, 0.2131, 0.2787, 0.2131, 0.2767, 0.2131, 0.2787, 0.2131, 0.2767, 0.2131, 0.2767, 0.2131, 0.2787, 0.2131, 0.2787, 0.2131, 0.2767, 0.2131, 0.2786, 0.2131, 0.2787, 0.2131, 0.2768, 0.2131, 0.2786, 0.2131, 0.2767, 0.2131, 0.2768, 0.2131, 0.2786, 0.2131, 0.2786, 0.2131, 0.2768, 0.2131, 0.2786, 0.2131, 0.2786, 0.2131, 0.2768, 0.2131, 0.2786, 0.2131, 0.2768, 0.2131, 0.2768, 0.2131, 0.2786, 0.2131, 0.2786, 0.2131, 0.2768, 0.2131, 0.2786, 0.2131, 0.2768, 0.2131, 0.2768, 0.2131, 0.2785, 0.2131, 0.2786, 0.2131, 0.2768, 0.2131, 0.2785, 0.2131, 0.2785, 0.2131, 0.2769, 0.2131, 0.2785, 0.2131, 0.2768, 0.2131, 0.2769, 0.2131, 0.2785, 0.2131, 0.2785, 0.2131, 0.2769, 0.2131, 0.2785, 0.2131, 0.2769, 0.2131, 0.2769, 0.2131, 0.2785, 0.2131, 0.2785, 0.2131, 0.2769, 0.2131, 0.2785, 0.2131, 0.2769, 0.2131, 0.2769, 0.2131, 0.2784, 0.2131, 0.2785, 0.2131, 0.2769, 0.2131, 0.2784, 0.2131, 0.2769, 0.2131, 0.2769, 0.2131, 0.2784, 0.2131, 0.2784, 0.2131, 0.277, 0.2131, 0.2784, 0.2131, 0.2769, 0.2131, 0.277, 0.2131, 0.2784, 0.2131, 0.277, 0.2131, 0.277, 0.2131, 0.2784, 0.2131, 0.2784, 0.2131, 0.277, 0.2131, 0.2784, 0.2131, 0.277, 0.2131, 0.277, 0.2131, 0.2784, 0.2131, 0.277, 0.2131, 0.277, 0.2131, 0.2784, 0.2131, 0.2784, 0.2131, 0.2771, 0.2131, 0.2784, 0.2131, 0.277, 0.2131, 0.2777, 0.2131, 0.2777, 0.2131, 0.2777, 0.2131, 0.2771, 0.2131, 0.2783, 0.2131, 0.2784, 0.2131, 0.2771, 0.2131, 0.2783, 0.2131, 0.2771, 0.2131, 0.2777, 0.2131, 0.2776, 0.2131, 0.2777, 0.2131, 0.2771, 0.2131, 0.2783, 0.2131, 0.2771, 0.2131, 0.2771, 0.2131, 0.2783, 0.2131, 0.2783, 0.2131, 0.2777, 0.2131, 0.2776, 0.2131, 0.2776, 0.2131, 0.2771, 0.2131, 0.2783, 0.2131, 0.2771, 0.2131, 0.2777, 0.2131, 0.2776, 0.2131, 0.2776, 0.2131, 0.2772, 0.2131, 0.2783, 0.2131, 0.2771, 0.2131, 0.2772, 0.2131, 0.2783, 0.2131, 0.2772, 0.2131, 0.2772, 0.2131, 0.2783, 0.2131, 0.2783, 0.2131, 0.2777, 0.2131, 0.2776, 0.2131, 0.2776, 0.2131, 0.2772, 0.2131, 0.2783, 0.2131, 0.2772, 0.2131, 0.2777, 0.2131, 0.2775, 0.2131, 0.2776, 0.2131, 0.2772, 0.2131, 0.2783, 0.2131, 0.2772, 0.2131, 0.2777, 0.2131, 0.2775, 0.2131, 0.2775, 0.2131, 0.2772, 0.2131, 0.2783, 0.2131, 0.2783, 0.2131, 0.2773, 0.2131, 0.2783, 0.2131, 0.2772, 0.2131, 0.2777, 0.2131, 0.2775, 0.2131, 0.2775, 0.2131, 0.2773, 0.2131, 0.2783, 0.2131, 0.2773, 0.2131, 0.2777, 0.2131, 0.2775, 0.2131, 0.2775, 0.2131, 0.2773, 0.2131, 0.2783, 0.2131, 0.2773, 0.2131, 0.2777, 0.2131, 0.2774, 0.2131, 0.2775, 0.2131, 0.2774, 0.2131, 0.2783, 0.2131, 0.2773, 0.2131, 0.2777, 0.2131, 0.2774, 0.2131, 0.2774, 0.2131, 0.2774, 0.2131, 0.2782, 0.2131, 0.2783, 0.2131, 0.2774, 0.2131, 0.2782, 0.2131, 0.2774, 0.2131, 0.2777, 0.2131, 0.2774, 0.2131, 0.2774, 0.2131, 0.2777, 0.2131, 0.2782, 0.2131, 0.2774, 0.2131, 0.2777, 0.2131, 0.2782, 0.2131, 0.2782, 0.2131, 0.2778, 0.2131, 0.2782, 0.2131, 0.2777, 0.2131, 0.2778, 0.2131, 0.2782, 0.2131, 0.2778, 0.2131, 0.2778, 0.2131, 0.2782, 0.2131, 0.2782, 0.2131, 0.2778, 0.2131, 0.2782, 0.2131, 0.2778, 0.2131, 0.2778, 0.2131, 0.2781, 0.2131, 0.2782, 0.2131, 0.2778, 0.2131, 0.2781, 0.2131, 0.2778, 0.2131, 0.2779, 0.2131, 0.2781, 0.2131, 0.2778, 0.2131, 0.2779, 0.2131, 0.2781, 0.2131, 0.2781, 0.2131, 0.2779, 0.2131, 0.2781, 0.2131, 0.2779, 0.2131, 0.2779, 0.2131, 0.2781, 0.2131, 0.2779, 0.2131, 0.2779, 0.2131, 0.2781, 0.2131, 0.2781, 0.2131, 0.2779, 0.2131, 0.2781, 0.2131, 0.2779, 0.2131, 0.278, 0.2131, 0.2781, 0.2131, 0.2779, 0.2131, 0.278, 0.2131, 0.2781, 0.2131, 0.2781, 0.2131, 0.278, 0.2131, 0.2781, 0.2131, 0.278, 0.2131, 0.278, 0.2131, 0.2781, 0.2131, 0.278, 0.2131, 0.278, 0.2131, 0.278, 0.2131, 0.2781, 0.2131])
me_circle_003.materials.append(mat_booth)
me_circle_003.materials.append(mat_stop_sign)
me_circle_003.use_remesh_fix_poles = True
me_circle_003.use_remesh_preserve_attributes = False
me_circle_003.use_mirror_vertex_groups = False
me_circle_003.update()

# ---- objects
ob_roadblock_booth = bpy.data.objects.new('Roadblock Booth', me_cube)
ob_sign = bpy.data.objects.new('Sign', me_circle_003)

# ---- transforms, parenting, visibility, modifiers, constraints
ob_roadblock_booth.location = (0.0, 0.0, 0.0)
ob_roadblock_booth.lock_rotations_4d = False
ob_roadblock_booth.empty_display_type = 'ARROWS'
ob_roadblock_booth.lineart.crease_threshold = 0.0
ob_sign.parent = ob_roadblock_booth
ob_sign.location = (1.117, -0.02612, 1.017)
ob_sign.rotation_euler = (1.571, 0.3927, 5.019e-16)
ob_sign.scale = (0.2266, 0.2266, 0.1693)
ob_sign.lineart.crease_threshold = 0.0

# ---- collection membership
col_collection.objects.link(ob_roadblock_booth)
col_collection.objects.link(ob_sign)

# ---- scene / render settings (as saved in the file)
scene.frame_start = 1; scene.frame_end = 250; scene.frame_set(59)
scene.render.engine = 'BLENDER_EEVEE_NEXT'
scene.render.fps = 30
scene.cycles.use_denoising = False
scene.cycles.samples = 128
scene.cycles.sampling_pattern = 'TABULATED_SOBOL'
scene.cycles.use_adaptive_sampling = False
scene.cycles.use_light_tree = False
scene.view_settings.view_transform = 'Filmic'
bpy.context.view_layer.update()

# ---- added for rendering (the .blend has no active camera and no usable light): camera, sun
cam_auto = bpy.data.cameras.new('AutoCamera')
cam_auto.lens = 50.0
cam_auto.sensor_width = 36.0
cam_auto.clip_end = 1000.0
ob_auto_camera = bpy.data.objects.new('AutoCamera', cam_auto)
scene.collection.objects.link(ob_auto_camera)
ob_auto_camera.location = (14.7408, -13.0507, 10.6035)
ob_auto_camera.rotation_euler = (1.09748, -7.21219e-08, 0.694738)
scene.camera = ob_auto_camera
light_auto_sun = bpy.data.lights.new('AutoSun', 'SUN')
light_auto_sun.energy = 3.0
light_auto_sun.angle = 0.0523599
ob_auto_sun = bpy.data.objects.new('AutoSun', light_auto_sun)
scene.collection.objects.link(ob_auto_sun)
ob_auto_sun.rotation_euler = (0.872665, 0.174533, 0.523599)
bpy.context.view_layer.update()
